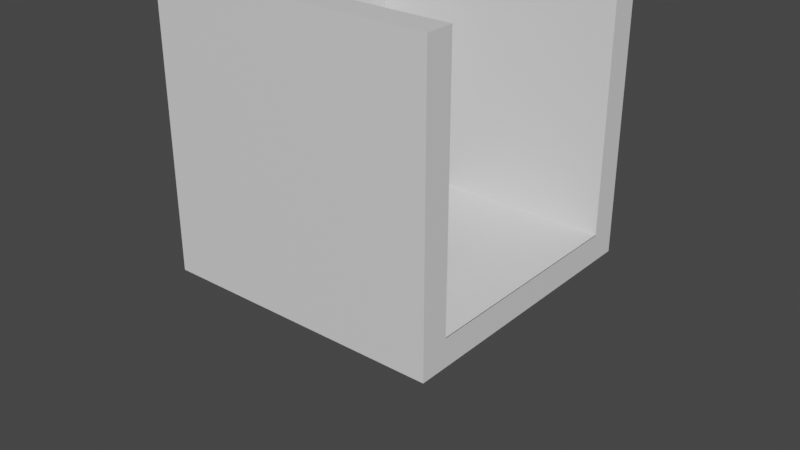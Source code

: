 # Source: lightroom.blend  (saved by Blender 3.5.10; exported with 4.5.12 LTS)
import bpy
from mathutils import Matrix  # noqa: F401  (used for matrix-valued properties, if any)

bpy.ops.wm.read_factory_settings(use_empty=True)
scene = bpy.context.scene
scene.name = 'Scene'

# ---- collections
col_collection = bpy.data.collections.new('Collection'); scene.collection.children.link(col_collection)

# ---- materials (node trees are filled in below, after node groups)
mat_material = bpy.data.materials.new('Material')
mat_material.alpha_threshold = 0.0
mat_material.use_transparent_shadow = False
mat_material.roughness = 0.5
mat_material.line_color = (0.0, 0.0, 0.0, 1.0)
mat_material_001 = bpy.data.materials.new('Material.001')
mat_material_001.use_transparent_shadow = False

# ---- material node trees
mat_material.use_nodes = True; mat_material.node_tree.nodes.clear()
_N = mat_material.node_tree.nodes; _L = mat_material.node_tree.links
n0 = _N.new('ShaderNodeOutputMaterial'); n0.name = 'Material Output'; n0.location = (300, 300)
n1 = _N.new('ShaderNodeBsdfPrincipled'); n1.name = 'Principled BSDF'; n1.location = (10, 300)
n1.distribution = 'GGX'
n1.subsurface_method = 'RANDOM_WALK_SKIN'
n1.inputs[3].default_value = 1.45
n1.inputs[27].default_value = (0.0, 0.0, 0.0, 1.0)
n1.inputs[28].default_value = 1.0
_L.new(n1.outputs[0], n0.inputs[0])
n0.is_active_output = True
mat_material_001.use_nodes = True; mat_material_001.node_tree.nodes.clear()
_N = mat_material_001.node_tree.nodes; _L = mat_material_001.node_tree.links
n0 = _N.new('ShaderNodeBsdfPrincipled'); n0.name = 'Principled BSDF'; n0.location = (10, 300)
n0.distribution = 'GGX'
n0.subsurface_method = 'RANDOM_WALK_SKIN'
n0.inputs[0].default_value = (0.07323, 0.04995, 0.04845, 1.0)
n0.inputs[3].default_value = 1.45
n0.inputs[27].default_value = (0.0, 0.0, 0.0, 1.0)
n0.inputs[28].default_value = 1.0
n1 = _N.new('ShaderNodeOutputMaterial'); n1.name = 'Material Output'; n1.location = (300, 300)
_L.new(n0.outputs[0], n1.inputs[0])
n1.is_active_output = True

# ---- world
world_world = bpy.data.worlds.new('World'); scene.world = world_world
world_world.use_nodes = True; world_world.node_tree.nodes.clear()
_N = world_world.node_tree.nodes; _L = world_world.node_tree.links
n0 = _N.new('ShaderNodeOutputWorld'); n0.name = 'World Output'; n0.location = (300, 300)
n1 = _N.new('ShaderNodeBackground'); n1.name = 'Background'; n1.location = (10, 300)
n1.inputs[0].default_value = (0.05088, 0.05088, 0.05088, 1.0)
_L.new(n1.outputs[0], n0.inputs[0])
n0.is_active_output = True
world_world.color = (0.05088, 0.05088, 0.05088)
world_world.use_sun_shadow = False
world_world.sun_shadow_jitter_overblur = 0.0

# ---- meshes
me_cube = bpy.data.meshes.new('Cube')
me_cube.from_pydata([(1.0, 1.0, 1.0), (0.8033, 0.8033, -1.0), (1.0, -1.0, 1.0), (0.8033, -0.8033, -1.0), (-1.0, 0.8033, 0.8033), (-1.0, 1.0, -1.0), (-1.0, -0.8033, 0.8033), (-1.0, -1.0, -1.0), (1.0, 1.0, -1.0), (-1.0, 0.8033, -1.0), (-1.0, -0.8033, -1.0), (-1.0, -1.0, 1.0), (-1.0, 1.0, 1.0), (1.0, -1.0, -1.0), (-1.0, 0.8033, 0.7977), (-1.0, -0.8033, 0.7977), (0.8033, 0.8033, 0.7977), (-1.0, -0.8033, 2.475), (-1.0, 0.8033, 2.475), (0.8033, -0.8033, 0.7977)], [], [(0, 12, 11, 2), (13, 2, 11, 7), (3, 10, 15, 19), (1, 3, 19, 16), (8, 0, 2, 13), (5, 12, 0, 8), (1, 9, 5, 8), (6, 10, 7, 11), (9, 4, 12, 5), (10, 3, 13, 7), (4, 6, 11, 12), (3, 1, 8, 13), (14, 16, 19, 15), (10, 6, 17, 15), (4, 9, 14, 18), (9, 1, 16, 14)])
_uv = me_cube.uv_layers.new(name='UVMap')
_uv.uv.foreach_set('vector', [0.625, 0.5, 0.875, 0.5, 0.875, 0.75, 0.625, 0.75, 0.375, 0.75, 0.625, 0.75, 0.625, 1.0, 0.375, 1.0, 0.3504, 0.7254, 0.125, 0.7254, 0.125, 0.7254, 0.3504, 0.7254, 0.3504, 0.5246, 0.3504, 0.7254, 0.3504, 0.7254, 0.3504, 0.5246, 0.375, 0.5, 0.625, 0.5, 0.625, 0.75, 0.375, 0.75, 0.375, 0.25, 0.625, 0.25, 0.625, 0.5, 0.375, 0.5, 0.3504, 0.5246, 0.125, 0.5246, 0.125, 0.5, 0.375, 0.5, 0.6004, 0.02459, 0.375, 0.02459, 0.375, 0.0, 0.625, 0.0, 0.375, 0.2254, 0.6004, 0.2254, 0.625, 0.25, 0.375, 0.25, 0.125, 0.7254, 0.3504, 0.7254, 0.375, 0.75, 0.125, 0.75, 0.6004, 0.2254, 0.6004, 0.02459, 0.625, 0.0, 0.625, 0.25, 0.3504, 0.7254, 0.3504, 0.5246, 0.375, 0.5, 0.375, 0.75, 0.125, 0.5246, 0.3504, 0.5246, 0.3504, 0.7254, 0.125, 0.7254, 0.375, 0.02459, 0.6004, 0.02459, 0.6004, 0.02459, 0.375, 0.02459, 0.6004, 0.2254, 0.375, 0.2254, 0.375, 0.2254, 0.6004, 0.2254, 0.125, 0.5246, 0.3504, 0.5246, 0.3504, 0.5246, 0.125, 0.5246])
me_cube.materials.append(mat_material)
me_cube.use_mirror_vertex_groups = False
me_cube.update()
me_suzanne = bpy.data.meshes.new('Suzanne')
me_suzanne.from_pydata([(0.4375, -0.7656, 0.1641), (-0.4375, -0.7656, 0.1641), (0.5, -0.6875, 0.09375), (-0.5, -0.6875, 0.09375), (0.5469, -0.5781, 0.05469), (-0.5469, -0.5781, 0.05469), (0.3516, -0.6172, -0.02344), (-0.3516, -0.6172, -0.02344), (0.3516, -0.7188, 0.03125), (-0.3516, -0.7188, 0.03125), (0.3516, -0.7812, 0.1328), (-0.3516, -0.7812, 0.1328), (0.2734, -0.7969, 0.1641), (-0.2734, -0.7969, 0.1641), (0.2031, -0.7422, 0.09375), (-0.2031, -0.7422, 0.09375), (0.1562, -0.6484, 0.05469), (-0.1562, -0.6484, 0.05469), (0.07812, -0.6562, 0.2422), (-0.07812, -0.6562, 0.2422), (0.1406, -0.7422, 0.2422), (-0.1406, -0.7422, 0.2422), (0.2422, -0.7969, 0.2422), (-0.2422, -0.7969, 0.2422), (0.2734, -0.7969, 0.3281), (-0.2734, -0.7969, 0.3281), (0.2031, -0.7422, 0.3906), (-0.2031, -0.7422, 0.3906), (0.1562, -0.6484, 0.4375), (-0.1562, -0.6484, 0.4375), (0.3516, -0.6172, 0.5156), (-0.3516, -0.6172, 0.5156), (0.3516, -0.7188, 0.4531), (-0.3516, -0.7188, 0.4531), (0.3516, -0.7812, 0.3594), (-0.3516, -0.7812, 0.3594), (0.4375, -0.7656, 0.3281), (-0.4375, -0.7656, 0.3281), (0.5, -0.6875, 0.3906), (-0.5, -0.6875, 0.3906), (0.5469, -0.5781, 0.4375), (-0.5469, -0.5781, 0.4375), (0.625, -0.5625, 0.2422), (-0.625, -0.5625, 0.2422), (0.5625, -0.6719, 0.2422), (-0.5625, -0.6719, 0.2422), (0.4688, -0.7578, 0.2422), (-0.4688, -0.7578, 0.2422), (0.4766, -0.7734, 0.2422), (-0.4766, -0.7734, 0.2422), (0.4453, -0.7812, 0.3359), (-0.4453, -0.7812, 0.3359), (0.3516, -0.8047, 0.375), (-0.3516, -0.8047, 0.375), (0.2656, -0.8203, 0.3359), (-0.2656, -0.8203, 0.3359), (0.2266, -0.8203, 0.2422), (-0.2266, -0.8203, 0.2422), (0.2656, -0.8203, 0.1562), (-0.2656, -0.8203, 0.1562), (0.3516, -0.8281, 0.2422), (-0.3516, -0.8281, 0.2422), (0.3516, -0.8047, 0.1172), (-0.3516, -0.8047, 0.1172), (0.4453, -0.7812, 0.1562), (-0.4453, -0.7812, 0.1562), (0.0, -0.7422, 0.4297), (0.0, -0.8203, 0.3516), (0.0, -0.7344, -0.6797), (0.0, -0.7812, -0.3203), (0.0, -0.7969, -0.1875), (0.0, -0.7188, -0.7734), (0.0, -0.6016, 0.4062), (0.0, -0.5703, 0.5703), (0.0, 0.5469, 0.8984), (0.0, 0.8516, 0.5625), (0.0, 0.8281, 0.07031), (0.0, 0.3516, -0.3828), (0.2031, -0.5625, -0.1875), (-0.2031, -0.5625, -0.1875), (0.3125, -0.5703, -0.4375), (-0.3125, -0.5703, -0.4375), (0.3516, -0.5703, -0.6953), (-0.3516, -0.5703, -0.6953), (0.3672, -0.5312, -0.8906), (-0.3672, -0.5312, -0.8906), (0.3281, -0.5234, -0.9453), (-0.3281, -0.5234, -0.9453), (0.1797, -0.5547, -0.9688), (-0.1797, -0.5547, -0.9688), (0.0, -0.5781, -0.9844), (0.4375, -0.5312, -0.1406), (-0.4375, -0.5312, -0.1406), (0.6328, -0.5391, -0.03906), (-0.6328, -0.5391, -0.03906), (0.8281, -0.4453, 0.1484), (-0.8281, -0.4453, 0.1484), (0.8594, -0.5938, 0.4297), (-0.8594, -0.5938, 0.4297), (0.7109, -0.625, 0.4844), (-0.7109, -0.625, 0.4844), (0.4922, -0.6875, 0.6016), (-0.4922, -0.6875, 0.6016), (0.3203, -0.7344, 0.7578), (-0.3203, -0.7344, 0.7578), (0.1562, -0.7578, 0.7188), (-0.1562, -0.7578, 0.7188), (0.0625, -0.75, 0.4922), (-0.0625, -0.75, 0.4922), (0.1641, -0.7734, 0.4141), (-0.1641, -0.7734, 0.4141), (0.125, -0.7656, 0.3047), (-0.125, -0.7656, 0.3047), (0.2031, -0.7422, 0.09375), (-0.2031, -0.7422, 0.09375), (0.375, -0.7031, 0.01562), (-0.375, -0.7031, 0.01562), (0.4922, -0.6719, 0.0625), (-0.4922, -0.6719, 0.0625), (0.625, -0.6484, 0.1875), (-0.625, -0.6484, 0.1875), (0.6406, -0.6484, 0.2969), (-0.6406, -0.6484, 0.2969), (0.6016, -0.6641, 0.375), (-0.6016, -0.6641, 0.375), (0.4297, -0.7188, 0.4375), (-0.4297, -0.7188, 0.4375), (0.25, -0.7578, 0.4688), (-0.25, -0.7578, 0.4688), (0.0, -0.7344, -0.7656), (0.1094, -0.7344, -0.7188), (-0.1094, -0.7344, -0.7188), (0.1172, -0.7109, -0.8359), (-0.1172, -0.7109, -0.8359), (0.0625, -0.6953, -0.8828), (-0.0625, -0.6953, -0.8828), (0.0, -0.6875, -0.8906), (0.0, -0.75, -0.1953), (0.0, -0.7422, -0.1406), (0.1016, -0.7422, -0.1484), (-0.1016, -0.7422, -0.1484), (0.125, -0.75, -0.2266), (-0.125, -0.75, -0.2266), (0.08594, -0.7422, -0.2891), (-0.08594, -0.7422, -0.2891), (0.3984, -0.6719, -0.04688), (-0.3984, -0.6719, -0.04688), (0.6172, -0.625, 0.05469), (-0.6172, -0.625, 0.05469), (0.7266, -0.6016, 0.2031), (-0.7266, -0.6016, 0.2031), (0.7422, -0.6562, 0.375), (-0.7422, -0.6562, 0.375), (0.6875, -0.7266, 0.4141), (-0.6875, -0.7266, 0.4141), (0.4375, -0.7969, 0.5469), (-0.4375, -0.7969, 0.5469), (0.3125, -0.8359, 0.6406), (-0.3125, -0.8359, 0.6406), (0.2031, -0.8516, 0.6172), (-0.2031, -0.8516, 0.6172), (0.1016, -0.8438, 0.4297), (-0.1016, -0.8438, 0.4297), (0.125, -0.8125, -0.1016), (-0.125, -0.8125, -0.1016), (0.2109, -0.7109, -0.4453), (-0.2109, -0.7109, -0.4453), (0.25, -0.6875, -0.7031), (-0.25, -0.6875, -0.7031), (0.2656, -0.6641, -0.8203), (-0.2656, -0.6641, -0.8203), (0.2344, -0.6328, -0.9141), (-0.2344, -0.6328, -0.9141), (0.1641, -0.6328, -0.9297), (-0.1641, -0.6328, -0.9297), (0.0, -0.6406, -0.9453), (0.0, -0.7266, 0.04688), (0.0, -0.7656, 0.2109), (0.3281, -0.7422, 0.4766), (-0.3281, -0.7422, 0.4766), (0.1641, -0.75, 0.1406), (-0.1641, -0.75, 0.1406), (0.1328, -0.7578, 0.2109), (-0.1328, -0.7578, 0.2109), (0.1172, -0.7344, -0.6875), (-0.1172, -0.7344, -0.6875), (0.07812, -0.75, -0.4453), (-0.07812, -0.75, -0.4453), (0.0, -0.75, -0.4453), (0.0, -0.7422, -0.3281), (0.09375, -0.7812, -0.2734), (-0.09375, -0.7812, -0.2734), (0.1328, -0.7969, -0.2266), (-0.1328, -0.7969, -0.2266), (0.1094, -0.7812, -0.1328), (-0.1094, -0.7812, -0.1328), (0.03906, -0.7812, -0.125), (-0.03906, -0.7812, -0.125), (0.0, -0.8281, -0.2031), (0.04688, -0.8125, -0.1484), (-0.04688, -0.8125, -0.1484), (0.09375, -0.8125, -0.1562), (-0.09375, -0.8125, -0.1562), (0.1094, -0.8281, -0.2266), (-0.1094, -0.8281, -0.2266), (0.07812, -0.8047, -0.25), (-0.07812, -0.8047, -0.25), (0.0, -0.8047, -0.2891), (0.2578, -0.5547, -0.3125), (-0.2578, -0.5547, -0.3125), (0.1641, -0.7109, -0.2422), (-0.1641, -0.7109, -0.2422), (0.1797, -0.7109, -0.3125), (-0.1797, -0.7109, -0.3125), (0.2344, -0.5547, -0.25), (-0.2344, -0.5547, -0.25), (0.0, -0.6875, -0.875), (0.04688, -0.6875, -0.8672), (-0.04688, -0.6875, -0.8672), (0.09375, -0.7109, -0.8203), (-0.09375, -0.7109, -0.8203), (0.09375, -0.7266, -0.7422), (-0.09375, -0.7266, -0.7422), (0.0, -0.6562, -0.7812), (0.09375, -0.6641, -0.75), (-0.09375, -0.6641, -0.75), (0.09375, -0.6406, -0.8125), (-0.09375, -0.6406, -0.8125), (0.04688, -0.6328, -0.8516), (-0.04688, -0.6328, -0.8516), (0.0, -0.6328, -0.8594), (0.1719, -0.7812, 0.2188), (-0.1719, -0.7812, 0.2188), (0.1875, -0.7734, 0.1562), (-0.1875, -0.7734, 0.1562), (0.3359, -0.7578, 0.4297), (-0.3359, -0.7578, 0.4297), (0.2734, -0.7734, 0.4219), (-0.2734, -0.7734, 0.4219), (0.4219, -0.7734, 0.3984), (-0.4219, -0.7734, 0.3984), (0.5625, -0.6953, 0.3516), (-0.5625, -0.6953, 0.3516), (0.5859, -0.6875, 0.2891), (-0.5859, -0.6875, 0.2891), (0.5781, -0.6797, 0.1953), (-0.5781, -0.6797, 0.1953), (0.4766, -0.7188, 0.1016), (-0.4766, -0.7188, 0.1016), (0.375, -0.7422, 0.0625), (-0.375, -0.7422, 0.0625), (0.2266, -0.7812, 0.1094), (-0.2266, -0.7812, 0.1094), (0.1797, -0.7812, 0.2969), (-0.1797, -0.7812, 0.2969), (0.2109, -0.7812, 0.375), (-0.2109, -0.7812, 0.375), (0.2344, -0.7578, 0.3594), (-0.2344, -0.7578, 0.3594), (0.1953, -0.7578, 0.2969), (-0.1953, -0.7578, 0.2969), (0.2422, -0.7578, 0.125), (-0.2422, -0.7578, 0.125), (0.375, -0.7266, 0.08594), (-0.375, -0.7266, 0.08594), (0.4609, -0.7031, 0.1172), (-0.4609, -0.7031, 0.1172), (0.5469, -0.6719, 0.2109), (-0.5469, -0.6719, 0.2109), (0.5547, -0.6719, 0.2812), (-0.5547, -0.6719, 0.2812), (0.5312, -0.6797, 0.3359), (-0.5312, -0.6797, 0.3359), (0.4141, -0.75, 0.3906), (-0.4141, -0.75, 0.3906), (0.2812, -0.7656, 0.3984), (-0.2812, -0.7656, 0.3984), (0.3359, -0.75, 0.4062), (-0.3359, -0.75, 0.4062), (0.2031, -0.75, 0.1719), (-0.2031, -0.75, 0.1719), (0.1953, -0.75, 0.2266), (-0.1953, -0.75, 0.2266), (0.1094, -0.6094, 0.4609), (-0.1094, -0.6094, 0.4609), (0.1953, -0.6172, 0.6641), (-0.1953, -0.6172, 0.6641), (0.3359, -0.5938, 0.6875), (-0.3359, -0.5938, 0.6875), (0.4844, -0.5547, 0.5547), (-0.4844, -0.5547, 0.5547), (0.6797, -0.4922, 0.4531), (-0.6797, -0.4922, 0.4531), (0.7969, -0.4609, 0.4062), (-0.7969, -0.4609, 0.4062), (0.7734, -0.375, 0.1641), (-0.7734, -0.375, 0.1641), (0.6016, -0.4141, 0.0), (-0.6016, -0.4141, 0.0), (0.4375, -0.4688, -0.09375), (-0.4375, -0.4688, -0.09375), (0.0, -0.2891, 0.8984), (0.0, 0.07812, 0.9844), (0.0, 0.6719, -0.1953), (0.0, -0.1875, -0.4609), (0.0, -0.4609, -0.9766), (0.0, -0.3438, -0.8047), (0.0, -0.3203, -0.5703), (0.0, -0.2812, -0.4844), (0.8516, -0.05469, 0.2344), (-0.8516, -0.05469, 0.2344), (0.8594, 0.04688, 0.3203), (-0.8594, 0.04688, 0.3203), (0.7734, 0.4375, 0.2656), (-0.7734, 0.4375, 0.2656), (0.4609, 0.7031, 0.4375), (-0.4609, 0.7031, 0.4375), (0.7344, -0.07031, -0.04688), (-0.7344, -0.07031, -0.04688), (0.5938, 0.1641, -0.125), (-0.5938, 0.1641, -0.125), (0.6406, 0.4297, -0.007812), (-0.6406, 0.4297, -0.007812), (0.3359, 0.6641, 0.05469), (-0.3359, 0.6641, 0.05469), (0.2344, -0.4062, -0.3516), (-0.2344, -0.4062, -0.3516), (0.1797, -0.2578, -0.4141), (-0.1797, -0.2578, -0.4141), (0.2891, -0.3828, -0.7109), (-0.2891, -0.3828, -0.7109), (0.25, -0.3906, -0.5), (-0.25, -0.3906, -0.5), (0.3281, -0.3984, -0.9141), (-0.3281, -0.3984, -0.9141), (0.1406, -0.3672, -0.7578), (-0.1406, -0.3672, -0.7578), (0.125, -0.3594, -0.5391), (-0.125, -0.3594, -0.5391), (0.1641, -0.4375, -0.9453), (-0.1641, -0.4375, -0.9453), (0.2188, -0.4297, -0.2812), (-0.2188, -0.4297, -0.2812), (0.2109, -0.4688, -0.2266), (-0.2109, -0.4688, -0.2266), (0.2031, -0.5, -0.1719), (-0.2031, -0.5, -0.1719), (0.2109, -0.1641, -0.3906), (-0.2109, -0.1641, -0.3906), (0.2969, 0.2656, -0.3125), (-0.2969, 0.2656, -0.3125), (0.3438, 0.5391, -0.1484), (-0.3438, 0.5391, -0.1484), (0.4531, 0.3828, 0.8672), (-0.4531, 0.3828, 0.8672), (0.4531, 0.07031, 0.9297), (-0.4531, 0.07031, 0.9297), (0.4531, -0.2344, 0.8516), (-0.4531, -0.2344, 0.8516), (0.4609, -0.4297, 0.5234), (-0.4609, -0.4297, 0.5234), (0.7266, -0.3359, 0.4062), (-0.7266, -0.3359, 0.4062), (0.6328, -0.2812, 0.4531), (-0.6328, -0.2812, 0.4531), (0.6406, -0.05469, 0.7031), (-0.6406, -0.05469, 0.7031), (0.7969, -0.125, 0.5625), (-0.7969, -0.125, 0.5625), (0.7969, 0.1172, 0.6172), (-0.7969, 0.1172, 0.6172), (0.6406, 0.1953, 0.75), (-0.6406, 0.1953, 0.75), (0.6406, 0.4453, 0.6797), (-0.6406, 0.4453, 0.6797), (0.7969, 0.3594, 0.5391), (-0.7969, 0.3594, 0.5391), (0.6172, 0.5859, 0.3281), (-0.6172, 0.5859, 0.3281), (0.4844, 0.5469, 0.02344), (-0.4844, 0.5469, 0.02344), (0.8203, 0.2031, 0.3281), (-0.8203, 0.2031, 0.3281), (0.4062, -0.1484, -0.1719), (-0.4062, -0.1484, -0.1719), (0.4297, 0.2109, -0.1953), (-0.4297, 0.2109, -0.1953), (0.8906, 0.2344, 0.4062), (-0.8906, 0.2344, 0.4062), (0.7734, 0.125, -0.1406), (-0.7734, 0.125, -0.1406), (1.039, 0.3281, -0.1016), (-1.039, 0.3281, -0.1016), (1.281, 0.4297, 0.05469), (-1.281, 0.4297, 0.05469), (1.352, 0.4219, 0.3203), (-1.352, 0.4219, 0.3203), (1.234, 0.4219, 0.5078), (-1.234, 0.4219, 0.5078), (1.023, 0.3125, 0.4766), (-1.023, 0.3125, 0.4766), (1.016, 0.2891, 0.4141), (-1.016, 0.2891, 0.4141), (1.188, 0.3906, 0.4375), (-1.188, 0.3906, 0.4375), (1.266, 0.4062, 0.2891), (-1.266, 0.4062, 0.2891), (1.211, 0.4062, 0.07812), (-1.211, 0.4062, 0.07812), (1.031, 0.3047, -0.03906), (-1.031, 0.3047, -0.03906), (0.8281, 0.1328, -0.07031), (-0.8281, 0.1328, -0.07031), (0.9219, 0.2188, 0.3594), (-0.9219, 0.2188, 0.3594), (0.9453, 0.2891, 0.3047), (-0.9453, 0.2891, 0.3047), (0.8828, 0.2109, -0.02344), (-0.8828, 0.2109, -0.02344), (1.039, 0.3672, 0.0), (-1.039, 0.3672, 0.0), (1.188, 0.4453, 0.09375), (-1.188, 0.4453, 0.09375), (1.234, 0.4453, 0.25), (-1.234, 0.4453, 0.25), (1.172, 0.4375, 0.3594), (-1.172, 0.4375, 0.3594), (1.023, 0.3594, 0.3438), (-1.023, 0.3594, 0.3438), (0.8438, 0.2109, 0.2891), (-0.8438, 0.2109, 0.2891), (0.8359, 0.2734, 0.1719), (-0.8359, 0.2734, 0.1719), (0.7578, 0.2734, 0.09375), (-0.7578, 0.2734, 0.09375), (0.8203, 0.2734, 0.08594), (-0.8203, 0.2734, 0.08594), (0.8438, 0.2734, 0.01562), (-0.8438, 0.2734, 0.01562), (0.8125, 0.2734, -0.01562), (-0.8125, 0.2734, -0.01562), (0.7266, 0.07031, 0.0), (-0.7266, 0.07031, 0.0), (0.7188, 0.1719, -0.02344), (-0.7188, 0.1719, -0.02344), (0.7188, 0.1875, 0.03906), (-0.7188, 0.1875, 0.03906), (0.7969, 0.2109, 0.2031), (-0.7969, 0.2109, 0.2031), (0.8906, 0.2656, 0.2422), (-0.8906, 0.2656, 0.2422), (0.8906, 0.3203, 0.2344), (-0.8906, 0.3203, 0.2344), (0.8125, 0.3203, -0.01562), (-0.8125, 0.3203, -0.01562), (0.8516, 0.3203, 0.01562), (-0.8516, 0.3203, 0.01562), (0.8281, 0.3203, 0.07812), (-0.8281, 0.3203, 0.07812), (0.7656, 0.3203, 0.09375), (-0.7656, 0.3203, 0.09375), (0.8438, 0.3203, 0.1719), (-0.8438, 0.3203, 0.1719), (1.039, 0.4141, 0.3281), (-1.039, 0.4141, 0.3281), (1.188, 0.4844, 0.3438), (-1.188, 0.4844, 0.3438), (1.258, 0.4922, 0.2422), (-1.258, 0.4922, 0.2422), (1.211, 0.4844, 0.08594), (-1.211, 0.4844, 0.08594), (1.047, 0.4219, 0.0), (-1.047, 0.4219, 0.0), (0.8828, 0.2656, -0.01562), (-0.8828, 0.2656, -0.01562), (0.9531, 0.3438, 0.2891), (-0.9531, 0.3438, 0.2891), (0.8906, 0.3281, 0.1094), (-0.8906, 0.3281, 0.1094), (0.9375, 0.3359, 0.0625), (-0.9375, 0.3359, 0.0625), (1.0, 0.3672, 0.125), (-1.0, 0.3672, 0.125), (0.9609, 0.3516, 0.1719), (-0.9609, 0.3516, 0.1719), (1.016, 0.375, 0.2344), (-1.016, 0.375, 0.2344), (1.055, 0.3828, 0.1875), (-1.055, 0.3828, 0.1875), (1.109, 0.3906, 0.2109), (-1.109, 0.3906, 0.2109), (1.086, 0.3906, 0.2734), (-1.086, 0.3906, 0.2734), (1.023, 0.4844, 0.4375), (-1.023, 0.4844, 0.4375), (1.25, 0.5469, 0.4688), (-1.25, 0.5469, 0.4688), (1.367, 0.5, 0.2969), (-1.367, 0.5, 0.2969), (1.312, 0.5312, 0.05469), (-1.312, 0.5312, 0.05469), (1.039, 0.4922, -0.08594), (-1.039, 0.4922, -0.08594), (0.7891, 0.3281, -0.125), (-0.7891, 0.3281, -0.125), (0.8594, 0.3828, 0.3828), (-0.8594, 0.3828, 0.3828)], [], [(46, 0, 2, 44), (3, 1, 47, 45), (44, 2, 4, 42), (5, 3, 45, 43), (2, 8, 6, 4), (7, 9, 3, 5), (0, 10, 8, 2), (9, 11, 1, 3), (10, 12, 14, 8), (15, 13, 11, 9), (8, 14, 16, 6), (17, 15, 9, 7), (14, 20, 18, 16), (19, 21, 15, 17), (12, 22, 20, 14), (21, 23, 13, 15), (22, 24, 26, 20), (27, 25, 23, 21), (20, 26, 28, 18), (29, 27, 21, 19), (26, 32, 30, 28), (31, 33, 27, 29), (24, 34, 32, 26), (33, 35, 25, 27), (34, 36, 38, 32), (39, 37, 35, 33), (32, 38, 40, 30), (41, 39, 33, 31), (38, 44, 42, 40), (43, 45, 39, 41), (36, 46, 44, 38), (45, 47, 37, 39), (46, 36, 50, 48), (51, 37, 47, 49), (36, 34, 52, 50), (53, 35, 37, 51), (34, 24, 54, 52), (55, 25, 35, 53), (24, 22, 56, 54), (57, 23, 25, 55), (22, 12, 58, 56), (59, 13, 23, 57), (12, 10, 62, 58), (63, 11, 13, 59), (10, 0, 64, 62), (65, 1, 11, 63), (0, 46, 48, 64), (49, 47, 1, 65), (60, 64, 48), (49, 65, 61), (62, 64, 60), (61, 65, 63), (60, 58, 62), (63, 59, 61), (60, 56, 58), (59, 57, 61), (60, 54, 56), (57, 55, 61), (60, 52, 54), (55, 53, 61), (60, 50, 52), (53, 51, 61), (60, 48, 50), (51, 49, 61), (88, 173, 175, 90), (175, 174, 89, 90), (86, 171, 173, 88), (174, 172, 87, 89), (84, 169, 171, 86), (172, 170, 85, 87), (82, 167, 169, 84), (170, 168, 83, 85), (80, 165, 167, 82), (168, 166, 81, 83), (78, 91, 145, 163), (146, 92, 79, 164), (91, 93, 147, 145), (148, 94, 92, 146), (93, 95, 149, 147), (150, 96, 94, 148), (95, 97, 151, 149), (152, 98, 96, 150), (97, 99, 153, 151), (154, 100, 98, 152), (99, 101, 155, 153), (156, 102, 100, 154), (101, 103, 157, 155), (158, 104, 102, 156), (103, 105, 159, 157), (160, 106, 104, 158), (105, 107, 161, 159), (162, 108, 106, 160), (107, 66, 67, 161), (67, 66, 108, 162), (109, 127, 159, 161), (160, 128, 110, 162), (127, 178, 157, 159), (158, 179, 128, 160), (125, 155, 157, 178), (158, 156, 126, 179), (123, 153, 155, 125), (156, 154, 124, 126), (121, 151, 153, 123), (154, 152, 122, 124), (119, 149, 151, 121), (152, 150, 120, 122), (117, 147, 149, 119), (150, 148, 118, 120), (115, 145, 147, 117), (148, 146, 116, 118), (113, 163, 145, 115), (146, 164, 114, 116), (113, 180, 176, 163), (176, 181, 114, 164), (109, 161, 67, 111), (67, 162, 110, 112), (111, 67, 177, 182), (177, 67, 112, 183), (176, 180, 182, 177), (183, 181, 176, 177), (134, 136, 175, 173), (175, 136, 135, 174), (132, 134, 173, 171), (174, 135, 133, 172), (130, 132, 171, 169), (172, 133, 131, 170), (165, 186, 184, 167), (185, 187, 166, 168), (130, 169, 167, 184), (168, 170, 131, 185), (143, 189, 188, 186), (188, 189, 144, 187), (184, 186, 188, 68), (188, 187, 185, 68), (129, 130, 184, 68), (185, 131, 129, 68), (141, 192, 190, 143), (191, 193, 142, 144), (139, 194, 192, 141), (193, 195, 140, 142), (138, 196, 194, 139), (195, 197, 138, 140), (137, 70, 196, 138), (197, 70, 137, 138), (189, 143, 190, 69), (191, 144, 189, 69), (69, 190, 205, 207), (206, 191, 69, 207), (70, 198, 199, 196), (200, 198, 70, 197), (196, 199, 201, 194), (202, 200, 197, 195), (194, 201, 203, 192), (204, 202, 195, 193), (192, 203, 205, 190), (206, 204, 193, 191), (198, 203, 201, 199), (202, 204, 198, 200), (198, 207, 205, 203), (206, 207, 198, 204), (138, 139, 163, 176), (164, 140, 138, 176), (139, 141, 210, 163), (211, 142, 140, 164), (141, 143, 212, 210), (213, 144, 142, 211), (143, 186, 165, 212), (166, 187, 144, 213), (80, 208, 212, 165), (213, 209, 81, 166), (208, 214, 210, 212), (211, 215, 209, 213), (78, 163, 210, 214), (211, 164, 79, 215), (130, 129, 71, 221), (71, 129, 131, 222), (132, 130, 221, 219), (222, 131, 133, 220), (134, 132, 219, 217), (220, 133, 135, 218), (136, 134, 217, 216), (218, 135, 136, 216), (216, 217, 228, 230), (229, 218, 216, 230), (217, 219, 226, 228), (227, 220, 218, 229), (219, 221, 224, 226), (225, 222, 220, 227), (221, 71, 223, 224), (223, 71, 222, 225), (223, 230, 228, 224), (229, 230, 223, 225), (224, 228, 226), (227, 229, 225), (182, 180, 233, 231), (234, 181, 183, 232), (111, 182, 231, 253), (232, 183, 112, 254), (109, 111, 253, 255), (254, 112, 110, 256), (180, 113, 251, 233), (252, 114, 181, 234), (113, 115, 249, 251), (250, 116, 114, 252), (115, 117, 247, 249), (248, 118, 116, 250), (117, 119, 245, 247), (246, 120, 118, 248), (119, 121, 243, 245), (244, 122, 120, 246), (121, 123, 241, 243), (242, 124, 122, 244), (123, 125, 239, 241), (240, 126, 124, 242), (125, 178, 235, 239), (236, 179, 126, 240), (178, 127, 237, 235), (238, 128, 179, 236), (127, 109, 255, 237), (256, 110, 128, 238), (237, 255, 257, 275), (258, 256, 238, 276), (235, 237, 275, 277), (276, 238, 236, 278), (239, 235, 277, 273), (278, 236, 240, 274), (241, 239, 273, 271), (274, 240, 242, 272), (243, 241, 271, 269), (272, 242, 244, 270), (245, 243, 269, 267), (270, 244, 246, 268), (247, 245, 267, 265), (268, 246, 248, 266), (249, 247, 265, 263), (266, 248, 250, 264), (251, 249, 263, 261), (264, 250, 252, 262), (233, 251, 261, 279), (262, 252, 234, 280), (255, 253, 259, 257), (260, 254, 256, 258), (253, 231, 281, 259), (282, 232, 254, 260), (231, 233, 279, 281), (280, 234, 232, 282), (66, 107, 283, 72), (284, 108, 66, 72), (107, 105, 285, 283), (286, 106, 108, 284), (105, 103, 287, 285), (288, 104, 106, 286), (103, 101, 289, 287), (290, 102, 104, 288), (101, 99, 291, 289), (292, 100, 102, 290), (99, 97, 293, 291), (294, 98, 100, 292), (97, 95, 295, 293), (296, 96, 98, 294), (95, 93, 297, 295), (298, 94, 96, 296), (93, 91, 299, 297), (300, 92, 94, 298), (307, 308, 327, 337), (328, 308, 307, 338), (306, 307, 337, 335), (338, 307, 306, 336), (305, 306, 335, 339), (336, 306, 305, 340), (88, 90, 305, 339), (305, 90, 89, 340), (86, 88, 339, 333), (340, 89, 87, 334), (84, 86, 333, 329), (334, 87, 85, 330), (82, 84, 329, 331), (330, 85, 83, 332), (329, 335, 337, 331), (338, 336, 330, 332), (329, 333, 339, 335), (340, 334, 330, 336), (325, 331, 337, 327), (338, 332, 326, 328), (80, 82, 331, 325), (332, 83, 81, 326), (208, 341, 343, 214), (344, 342, 209, 215), (80, 325, 341, 208), (342, 326, 81, 209), (78, 214, 343, 345), (344, 215, 79, 346), (78, 345, 299, 91), (300, 346, 79, 92), (76, 323, 351, 303), (352, 324, 76, 303), (303, 351, 349, 77), (350, 352, 303, 77), (77, 349, 347, 304), (348, 350, 77, 304), (304, 347, 327, 308), (328, 348, 304, 308), (325, 327, 347, 341), (348, 328, 326, 342), (295, 297, 317, 309), (318, 298, 296, 310), (75, 315, 323, 76), (324, 316, 75, 76), (301, 357, 355, 302), (356, 358, 301, 302), (302, 355, 353, 74), (354, 356, 302, 74), (74, 353, 315, 75), (316, 354, 74, 75), (291, 293, 361, 363), (362, 294, 292, 364), (363, 361, 367, 365), (368, 362, 364, 366), (365, 367, 369, 371), (370, 368, 366, 372), (371, 369, 375, 373), (376, 370, 372, 374), (313, 377, 373, 375), (374, 378, 314, 376), (315, 353, 373, 377), (374, 354, 316, 378), (353, 355, 371, 373), (372, 356, 354, 374), (355, 357, 365, 371), (366, 358, 356, 372), (357, 359, 363, 365), (364, 360, 358, 366), (289, 291, 363, 359), (364, 292, 290, 360), (73, 359, 357, 301), (358, 360, 73, 301), (283, 285, 287, 289), (288, 286, 284, 290), (283, 289, 359, 73), (360, 290, 284, 73), (72, 283, 73), (73, 284, 72), (293, 295, 309, 361), (310, 296, 294, 362), (309, 311, 367, 361), (368, 312, 310, 362), (311, 381, 369, 367), (370, 382, 312, 368), (313, 375, 369, 381), (370, 376, 314, 382), (347, 349, 385, 383), (386, 350, 348, 384), (317, 383, 385, 319), (386, 384, 318, 320), (297, 299, 383, 317), (384, 300, 298, 318), (299, 343, 341, 383), (342, 344, 300, 384), (341, 347, 383), (384, 348, 342), (299, 345, 343), (344, 346, 300), (313, 321, 379, 377), (380, 322, 314, 378), (315, 377, 379, 323), (380, 378, 316, 324), (319, 385, 379, 321), (380, 386, 320, 322), (349, 351, 379, 385), (380, 352, 350, 386), (323, 379, 351), (352, 380, 324), (399, 387, 413, 401), (414, 388, 400, 402), (399, 401, 403, 397), (404, 402, 400, 398), (397, 403, 405, 395), (406, 404, 398, 396), (395, 405, 407, 393), (408, 406, 396, 394), (393, 407, 409, 391), (410, 408, 394, 392), (391, 409, 411, 389), (412, 410, 392, 390), (409, 419, 417, 411), (418, 420, 410, 412), (407, 421, 419, 409), (420, 422, 408, 410), (405, 423, 421, 407), (422, 424, 406, 408), (403, 425, 423, 405), (424, 426, 404, 406), (401, 427, 425, 403), (426, 428, 402, 404), (401, 413, 415, 427), (416, 414, 402, 428), (317, 319, 443, 441), (444, 320, 318, 442), (319, 389, 411, 443), (412, 390, 320, 444), (309, 317, 441, 311), (442, 318, 310, 312), (381, 429, 413, 387), (414, 430, 382, 388), (411, 417, 439, 443), (440, 418, 412, 444), (437, 445, 443, 439), (444, 446, 438, 440), (433, 445, 437, 435), (438, 446, 434, 436), (431, 447, 445, 433), (446, 448, 432, 434), (429, 447, 431, 449), (432, 448, 430, 450), (413, 429, 449, 415), (450, 430, 414, 416), (311, 447, 429, 381), (430, 448, 312, 382), (311, 441, 445, 447), (446, 442, 312, 448), (441, 443, 445), (446, 444, 442), (415, 449, 451, 475), (452, 450, 416, 476), (449, 431, 461, 451), (462, 432, 450, 452), (431, 433, 459, 461), (460, 434, 432, 462), (433, 435, 457, 459), (458, 436, 434, 460), (435, 437, 455, 457), (456, 438, 436, 458), (437, 439, 453, 455), (454, 440, 438, 456), (439, 417, 473, 453), (474, 418, 440, 454), (427, 415, 475, 463), (476, 416, 428, 464), (425, 427, 463, 465), (464, 428, 426, 466), (423, 425, 465, 467), (466, 426, 424, 468), (421, 423, 467, 469), (468, 424, 422, 470), (419, 421, 469, 471), (470, 422, 420, 472), (417, 419, 471, 473), (472, 420, 418, 474), (457, 455, 479, 477), (480, 456, 458, 478), (477, 479, 481, 483), (482, 480, 478, 484), (483, 481, 487, 485), (488, 482, 484, 486), (485, 487, 489, 491), (490, 488, 486, 492), (463, 475, 485, 491), (486, 476, 464, 492), (451, 483, 485, 475), (486, 484, 452, 476), (451, 461, 477, 483), (478, 462, 452, 484), (457, 477, 461, 459), (462, 478, 458, 460), (453, 473, 479, 455), (480, 474, 454, 456), (471, 481, 479, 473), (480, 482, 472, 474), (469, 487, 481, 471), (482, 488, 470, 472), (467, 489, 487, 469), (488, 490, 468, 470), (465, 491, 489, 467), (490, 492, 466, 468), (463, 491, 465), (466, 492, 464), (391, 389, 503, 501), (504, 390, 392, 502), (393, 391, 501, 499), (502, 392, 394, 500), (395, 393, 499, 497), (500, 394, 396, 498), (397, 395, 497, 495), (498, 396, 398, 496), (399, 397, 495, 493), (496, 398, 400, 494), (387, 399, 493, 505), (494, 400, 388, 506), (493, 501, 503, 505), (504, 502, 494, 506), (493, 495, 499, 501), (500, 496, 494, 502), (495, 497, 499), (500, 498, 496), (313, 381, 387, 505), (388, 382, 314, 506), (313, 505, 503, 321), (504, 506, 314, 322), (319, 321, 503, 389), (504, 322, 320, 390)])
me_suzanne.polygons.foreach_set('use_smooth', [True] * 500)
_uv = me_suzanne.uv_layers.new(name='UVMap')
_uv.uv.foreach_set('vector', [0.891, 0.5901, 0.8706, 0.5896, 0.8601, 0.5601, 0.9046, 0.5594, 0.8562, 0.8505, 0.8681, 0.8215, 0.8884, 0.822, 0.9006, 0.8532, 0.9046, 0.5594, 0.8601, 0.5601, 0.853, 0.5216, 0.9202, 0.5245, 0.8475, 0.8887, 0.8562, 0.8505, 0.9006, 0.8532, 0.9147, 0.8887, 0.8601, 0.5601, 0.8289, 0.5908, 0.7985, 0.5695, 0.853, 0.5216, 0.7951, 0.8384, 0.8264, 0.8185, 0.8562, 0.8505, 0.8475, 0.8887, 0.8706, 0.5896, 0.8544, 0.6048, 0.8289, 0.5908, 0.8601, 0.5601, 0.8264, 0.8185, 0.8525, 0.8057, 0.8681, 0.8215, 0.8562, 0.8505, 0.8544, 0.6048, 0.8541, 0.6255, 0.8282, 0.6334, 0.8289, 0.5908, 0.8276, 0.776, 0.8532, 0.785, 0.8525, 0.8057, 0.8264, 0.8185, 0.8289, 0.5908, 0.8282, 0.6334, 0.791, 0.6454, 0.7985, 0.5695, 0.791, 0.7622, 0.8276, 0.776, 0.8264, 0.8185, 0.7951, 0.8384, 0.8282, 0.6334, 0.8552, 0.6685, 0.8424, 0.7025, 0.791, 0.6454, 0.8448, 0.7075, 0.8561, 0.742, 0.8276, 0.776, 0.791, 0.7622, 0.8541, 0.6255, 0.8675, 0.6423, 0.8552, 0.6685, 0.8282, 0.6334, 0.8561, 0.742, 0.8673, 0.7688, 0.8532, 0.785, 0.8276, 0.776, 0.8675, 0.6423, 0.8905, 0.6419, 0.9004, 0.667, 0.8552, 0.6685, 0.9012, 0.7456, 0.8902, 0.7702, 0.8673, 0.7688, 0.8561, 0.742, 0.8552, 0.6685, 0.9004, 0.667, 0.9189, 0.6997, 0.8424, 0.7025, 0.9212, 0.7137, 0.9012, 0.7456, 0.8561, 0.742, 0.8448, 0.7075, 0.9004, 0.667, 0.9319, 0.6368, 0.9684, 0.6453, 0.9189, 0.6997, 0.9682, 0.7702, 0.9314, 0.7771, 0.9012, 0.7456, 0.9212, 0.7137, 0.8905, 0.6419, 0.9059, 0.6279, 0.9319, 0.6368, 0.9004, 0.667, 0.9314, 0.7771, 0.905, 0.7849, 0.8902, 0.7702, 0.9012, 0.7456, 0.9059, 0.6279, 0.9062, 0.6057, 0.9337, 0.593, 0.9319, 0.6368, 0.9312, 0.8209, 0.9044, 0.807, 0.905, 0.7849, 0.9314, 0.7771, 0.9319, 0.6368, 0.9337, 0.593, 0.9684, 0.5738, 0.9684, 0.6453, 0.965, 0.8417, 0.9312, 0.8209, 0.9314, 0.7771, 0.9682, 0.7702, 0.9337, 0.593, 0.9046, 0.5594, 0.9202, 0.5245, 0.9684, 0.5738, 0.9147, 0.8887, 0.9006, 0.8532, 0.9312, 0.8209, 0.965, 0.8417, 0.9062, 0.6057, 0.891, 0.5901, 0.9046, 0.5594, 0.9337, 0.593, 0.9006, 0.8532, 0.8884, 0.822, 0.9044, 0.807, 0.9312, 0.8209, 0.891, 0.5901, 0.9062, 0.6057, 0.9024, 0.6079, 0.8896, 0.5933, 0.9006, 0.8047, 0.9044, 0.807, 0.8884, 0.822, 0.8872, 0.8187, 0.9062, 0.6057, 0.9059, 0.6279, 0.8998, 0.6263, 0.9024, 0.6079, 0.8988, 0.7862, 0.905, 0.7849, 0.9044, 0.807, 0.9006, 0.8047, 0.9059, 0.6279, 0.8905, 0.6419, 0.8878, 0.6365, 0.8998, 0.6263, 0.8874, 0.7754, 0.8902, 0.7702, 0.905, 0.7849, 0.8988, 0.7862, 0.8905, 0.6419, 0.8675, 0.6423, 0.8709, 0.6352, 0.8878, 0.6365, 0.8704, 0.776, 0.8673, 0.7688, 0.8902, 0.7702, 0.8874, 0.7754, 0.8675, 0.6423, 0.8541, 0.6255, 0.8599, 0.6239, 0.8709, 0.6352, 0.8589, 0.7868, 0.8532, 0.785, 0.8673, 0.7688, 0.8704, 0.776, 0.8541, 0.6255, 0.8544, 0.6048, 0.8597, 0.6082, 0.8599, 0.6239, 0.8579, 0.8025, 0.8525, 0.8057, 0.8532, 0.785, 0.8589, 0.7868, 0.8544, 0.6048, 0.8706, 0.5896, 0.8717, 0.594, 0.8597, 0.6082, 0.8693, 0.8172, 0.8681, 0.8215, 0.8525, 0.8057, 0.8579, 0.8025, 0.8706, 0.5896, 0.891, 0.5901, 0.8896, 0.5933, 0.8717, 0.594, 0.8872, 0.8187, 0.8884, 0.822, 0.8681, 0.8215, 0.8693, 0.8172, 0.8794, 0.6165, 0.8717, 0.594, 0.8896, 0.5933, 0.8872, 0.8187, 0.8693, 0.8172, 0.878, 0.7951, 0.8597, 0.6082, 0.8717, 0.594, 0.8794, 0.6165, 0.878, 0.7951, 0.8693, 0.8172, 0.8579, 0.8025, 0.8794, 0.6165, 0.8599, 0.6239, 0.8597, 0.6082, 0.8579, 0.8025, 0.8589, 0.7868, 0.878, 0.7951, 0.8794, 0.6165, 0.8709, 0.6352, 0.8599, 0.6239, 0.8589, 0.7868, 0.8704, 0.776, 0.878, 0.7951, 0.8794, 0.6165, 0.8878, 0.6365, 0.8709, 0.6352, 0.8704, 0.776, 0.8874, 0.7754, 0.878, 0.7951, 0.8794, 0.6165, 0.8998, 0.6263, 0.8878, 0.6365, 0.8874, 0.7754, 0.8988, 0.7862, 0.878, 0.7951, 0.8794, 0.6165, 0.9024, 0.6079, 0.8998, 0.6263, 0.8988, 0.7862, 0.9006, 0.8047, 0.878, 0.7951, 0.8794, 0.6165, 0.8896, 0.5933, 0.9024, 0.6079, 0.9006, 0.8047, 0.8872, 0.8187, 0.878, 0.7951, 0.5403, 0.05381, 0.5364, 0.06207, 0.5189, 0.05968, 0.5189, 0.05029, 0.5189, 0.05968, 0.5015, 0.06204, 0.4976, 0.05377, 0.5189, 0.05029, 0.5519, 0.05834, 0.5428, 0.06409, 0.5364, 0.06207, 0.5403, 0.05381, 0.5015, 0.06204, 0.4951, 0.06405, 0.486, 0.05827, 0.4976, 0.05377, 0.5551, 0.0619, 0.5463, 0.07267, 0.5428, 0.06409, 0.5519, 0.05834, 0.4951, 0.06405, 0.4916, 0.07262, 0.4828, 0.06183, 0.486, 0.05827, 0.5638, 0.07659, 0.5483, 0.08489, 0.5463, 0.07267, 0.5551, 0.0619, 0.4916, 0.07262, 0.4895, 0.08486, 0.474, 0.07651, 0.4828, 0.06183, 0.5831, 0.1085, 0.5556, 0.1217, 0.5483, 0.08489, 0.5638, 0.07659, 0.4895, 0.08486, 0.4822, 0.1218, 0.4545, 0.1085, 0.474, 0.07651, 0.6055, 0.1651, 0.6474, 0.2005, 0.6215, 0.2278, 0.5531, 0.2096, 0.4165, 0.2295, 0.3897, 0.2019, 0.432, 0.1656, 0.4853, 0.2101, 0.6474, 0.2005, 0.6764, 0.2332, 0.6648, 0.2532, 0.6215, 0.2278, 0.3727, 0.2564, 0.3603, 0.2359, 0.3897, 0.2019, 0.4165, 0.2295, 0.6764, 0.2332, 0.7153, 0.2654, 0.6839, 0.28, 0.6648, 0.2532, 0.3537, 0.2846, 0.3205, 0.2703, 0.3603, 0.2359, 0.3727, 0.2564, 0.7153, 0.2654, 0.7073, 0.3101, 0.6875, 0.3115, 0.6839, 0.28, 0.3512, 0.3174, 0.3307, 0.3169, 0.3205, 0.2703, 0.3537, 0.2846, 0.7073, 0.3101, 0.6974, 0.3327, 0.6768, 0.3239, 0.6875, 0.3115, 0.3627, 0.3297, 0.342, 0.3397, 0.3307, 0.3169, 0.3512, 0.3174, 0.6974, 0.3327, 0.6628, 0.3725, 0.6391, 0.3573, 0.6768, 0.3239, 0.4028, 0.3621, 0.3793, 0.3787, 0.342, 0.3397, 0.3627, 0.3297, 0.6628, 0.3725, 0.6268, 0.3958, 0.6183, 0.3752, 0.6391, 0.3573, 0.4246, 0.3793, 0.4169, 0.4006, 0.3793, 0.3787, 0.4028, 0.3621, 0.6268, 0.3958, 0.6048, 0.3978, 0.6008, 0.3779, 0.6183, 0.3752, 0.4424, 0.3812, 0.4393, 0.4015, 0.4169, 0.4006, 0.4246, 0.3793, 0.6048, 0.3978, 0.5531, 0.3905, 0.5597, 0.357, 0.6008, 0.3779, 0.4829, 0.3585, 0.4909, 0.3919, 0.4393, 0.4015, 0.4424, 0.3812, 0.5531, 0.3905, 0.5219, 0.386, 0.5211, 0.3439, 0.5597, 0.357, 0.5211, 0.3439, 0.5219, 0.386, 0.4909, 0.3919, 0.4829, 0.3585, 0.5773, 0.3402, 0.5998, 0.3448, 0.6008, 0.3779, 0.5597, 0.357, 0.4424, 0.3812, 0.442, 0.3478, 0.4646, 0.3422, 0.4829, 0.3585, 0.5998, 0.3448, 0.6155, 0.342, 0.6183, 0.3752, 0.6008, 0.3779, 0.4246, 0.3793, 0.426, 0.3456, 0.442, 0.3478, 0.4424, 0.3812, 0.6345, 0.3323, 0.6391, 0.3573, 0.6183, 0.3752, 0.6155, 0.342, 0.4246, 0.3793, 0.4028, 0.3621, 0.4064, 0.3365, 0.426, 0.3456, 0.6624, 0.3128, 0.6768, 0.3239, 0.6391, 0.3573, 0.6345, 0.3323, 0.4028, 0.3621, 0.3627, 0.3297, 0.3771, 0.3177, 0.4064, 0.3365, 0.6684, 0.298, 0.6875, 0.3115, 0.6768, 0.3239, 0.6624, 0.3128, 0.3627, 0.3297, 0.3512, 0.3174, 0.3703, 0.3026, 0.3771, 0.3177, 0.6641, 0.2779, 0.6839, 0.28, 0.6875, 0.3115, 0.6684, 0.298, 0.3512, 0.3174, 0.3537, 0.2846, 0.3741, 0.2818, 0.3703, 0.3026, 0.6392, 0.253, 0.6648, 0.2532, 0.6839, 0.28, 0.6641, 0.2779, 0.3537, 0.2846, 0.3727, 0.2564, 0.3989, 0.2556, 0.3741, 0.2818, 0.614, 0.2427, 0.6215, 0.2278, 0.6648, 0.2532, 0.6392, 0.253, 0.3727, 0.2564, 0.4165, 0.2295, 0.4245, 0.2445, 0.3989, 0.2556, 0.5729, 0.2586, 0.5531, 0.2096, 0.6215, 0.2278, 0.614, 0.2427, 0.4165, 0.2295, 0.4853, 0.2101, 0.4664, 0.2597, 0.4245, 0.2445, 0.5729, 0.2586, 0.5639, 0.272, 0.5198, 0.2489, 0.5531, 0.2096, 0.5198, 0.2489, 0.4759, 0.2731, 0.4664, 0.2597, 0.4853, 0.2101, 0.5773, 0.3402, 0.5597, 0.357, 0.5211, 0.3439, 0.5585, 0.3166, 0.5211, 0.3439, 0.4829, 0.3585, 0.4646, 0.3422, 0.4826, 0.3178, 0.5585, 0.3166, 0.5211, 0.3439, 0.5203, 0.2948, 0.5569, 0.2912, 0.5203, 0.2948, 0.5211, 0.3439, 0.4826, 0.3178, 0.4834, 0.2922, 0.5198, 0.2489, 0.5639, 0.272, 0.5569, 0.2912, 0.5203, 0.2948, 0.4834, 0.2922, 0.4759, 0.2731, 0.5198, 0.2489, 0.5203, 0.2948, 0.5255, 0.06897, 0.5189, 0.0679, 0.5189, 0.05968, 0.5364, 0.06207, 0.5189, 0.05968, 0.5189, 0.0679, 0.5124, 0.06896, 0.5015, 0.06204, 0.5312, 0.07383, 0.5255, 0.06897, 0.5364, 0.06207, 0.5428, 0.06409, 0.5015, 0.06204, 0.5124, 0.06896, 0.5066, 0.07381, 0.4951, 0.06405, 0.531, 0.08743, 0.5312, 0.07383, 0.5428, 0.06409, 0.5463, 0.07267, 0.4951, 0.06405, 0.5066, 0.07381, 0.5068, 0.08742, 0.4916, 0.07262, 0.5556, 0.1217, 0.532, 0.1277, 0.5327, 0.09092, 0.5483, 0.08489, 0.5052, 0.09091, 0.5058, 0.1277, 0.4822, 0.1218, 0.4895, 0.08486, 0.531, 0.08743, 0.5463, 0.07267, 0.5483, 0.08489, 0.5327, 0.09092, 0.4895, 0.08486, 0.4916, 0.07262, 0.5068, 0.08742, 0.5052, 0.09091, 0.5381, 0.1584, 0.519, 0.1517, 0.5189, 0.1284, 0.532, 0.1277, 0.5189, 0.1284, 0.519, 0.1517, 0.4999, 0.1584, 0.5058, 0.1277, 0.5327, 0.09092, 0.532, 0.1277, 0.5189, 0.1284, 0.5189, 0.09395, 0.5189, 0.1284, 0.5058, 0.1277, 0.5052, 0.09091, 0.5189, 0.09395, 0.5189, 0.08518, 0.531, 0.08743, 0.5327, 0.09092, 0.5189, 0.09395, 0.5052, 0.09091, 0.5068, 0.08742, 0.5189, 0.08518, 0.5189, 0.09395, 0.5484, 0.1736, 0.538, 0.176, 0.5352, 0.1668, 0.5381, 0.1584, 0.5028, 0.1669, 0.5001, 0.176, 0.4897, 0.1737, 0.4999, 0.1584, 0.5443, 0.1934, 0.5372, 0.1876, 0.538, 0.176, 0.5484, 0.1736, 0.5001, 0.176, 0.5009, 0.1876, 0.494, 0.1934, 0.4897, 0.1737, 0.5198, 0.2008, 0.5288, 0.1918, 0.5372, 0.1876, 0.5443, 0.1934, 0.5009, 0.1876, 0.5092, 0.1916, 0.5198, 0.2008, 0.494, 0.1934, 0.5176, 0.1906, 0.5191, 0.1854, 0.5288, 0.1918, 0.5198, 0.2008, 0.5092, 0.1916, 0.5191, 0.1854, 0.5176, 0.1906, 0.5198, 0.2008, 0.519, 0.1517, 0.5381, 0.1584, 0.5352, 0.1668, 0.519, 0.159, 0.5028, 0.1669, 0.4999, 0.1584, 0.519, 0.1517, 0.519, 0.159, 0.519, 0.159, 0.5352, 0.1668, 0.5311, 0.1716, 0.519, 0.1656, 0.5069, 0.1717, 0.5028, 0.1669, 0.519, 0.159, 0.519, 0.1656, 0.5191, 0.1854, 0.5191, 0.1795, 0.5282, 0.1863, 0.5288, 0.1918, 0.5098, 0.1863, 0.5191, 0.1795, 0.5191, 0.1854, 0.5092, 0.1916, 0.5288, 0.1918, 0.5282, 0.1863, 0.5335, 0.1842, 0.5372, 0.1876, 0.5045, 0.1842, 0.5098, 0.1863, 0.5092, 0.1916, 0.5009, 0.1876, 0.5372, 0.1876, 0.5335, 0.1842, 0.5334, 0.1767, 0.538, 0.176, 0.5046, 0.1768, 0.5045, 0.1842, 0.5009, 0.1876, 0.5001, 0.176, 0.538, 0.176, 0.5334, 0.1767, 0.5311, 0.1716, 0.5352, 0.1668, 0.5069, 0.1717, 0.5046, 0.1768, 0.5001, 0.176, 0.5028, 0.1669, 0.5191, 0.1795, 0.5334, 0.1767, 0.5335, 0.1842, 0.5282, 0.1863, 0.5045, 0.1842, 0.5046, 0.1768, 0.5191, 0.1795, 0.5098, 0.1863, 0.5191, 0.1795, 0.519, 0.1656, 0.5311, 0.1716, 0.5334, 0.1767, 0.5069, 0.1717, 0.519, 0.1656, 0.5191, 0.1795, 0.5046, 0.1768, 0.5198, 0.2008, 0.5443, 0.1934, 0.5531, 0.2096, 0.5198, 0.2489, 0.4853, 0.2101, 0.494, 0.1934, 0.5198, 0.2008, 0.5198, 0.2489, 0.5443, 0.1934, 0.5484, 0.1736, 0.5616, 0.1678, 0.5531, 0.2096, 0.4764, 0.168, 0.4897, 0.1737, 0.494, 0.1934, 0.4853, 0.2101, 0.5484, 0.1736, 0.5381, 0.1584, 0.5595, 0.1493, 0.5616, 0.1678, 0.4784, 0.1494, 0.4999, 0.1584, 0.4897, 0.1737, 0.4764, 0.168, 0.5381, 0.1584, 0.532, 0.1277, 0.5556, 0.1217, 0.5595, 0.1493, 0.4822, 0.1218, 0.5058, 0.1277, 0.4999, 0.1584, 0.4784, 0.1494, 0.5831, 0.1085, 0.5961, 0.1334, 0.5595, 0.1493, 0.5556, 0.1217, 0.4784, 0.1494, 0.4414, 0.1336, 0.4545, 0.1085, 0.4822, 0.1218, 0.5961, 0.1334, 0.6012, 0.1479, 0.5616, 0.1678, 0.5595, 0.1493, 0.4764, 0.168, 0.4363, 0.1482, 0.4414, 0.1336, 0.4784, 0.1494, 0.6055, 0.1651, 0.5531, 0.2096, 0.5616, 0.1678, 0.6012, 0.1479, 0.4764, 0.168, 0.4853, 0.2101, 0.432, 0.1656, 0.4363, 0.1482, 0.531, 0.08743, 0.5189, 0.08518, 0.5189, 0.08387, 0.5289, 0.08496, 0.5189, 0.08387, 0.5189, 0.08518, 0.5068, 0.08742, 0.5089, 0.08495, 0.5312, 0.07383, 0.531, 0.08743, 0.5289, 0.08496, 0.529, 0.07543, 0.5089, 0.08495, 0.5068, 0.08742, 0.5066, 0.07381, 0.5088, 0.07542, 0.5255, 0.06897, 0.5312, 0.07383, 0.529, 0.07543, 0.5238, 0.07051, 0.5088, 0.07542, 0.5066, 0.07381, 0.5124, 0.06896, 0.5141, 0.0705, 0.5189, 0.0679, 0.5255, 0.06897, 0.5238, 0.07051, 0.5189, 0.06947, 0.5141, 0.0705, 0.5124, 0.06896, 0.5189, 0.0679, 0.5189, 0.06947, 0.5189, 0.06947, 0.5238, 0.07051, 0.5216, 0.07497, 0.5189, 0.07426, 0.5163, 0.07497, 0.5141, 0.0705, 0.5189, 0.06947, 0.5189, 0.07426, 0.5238, 0.07051, 0.529, 0.07543, 0.5242, 0.07669, 0.5216, 0.07497, 0.5136, 0.07668, 0.5088, 0.07542, 0.5141, 0.0705, 0.5163, 0.07497, 0.529, 0.07543, 0.5289, 0.08496, 0.5246, 0.07989, 0.5242, 0.07669, 0.5133, 0.07988, 0.5089, 0.08495, 0.5088, 0.07542, 0.5136, 0.07668, 0.5289, 0.08496, 0.5189, 0.08387, 0.5189, 0.07933, 0.5246, 0.07989, 0.5189, 0.07933, 0.5189, 0.08387, 0.5089, 0.08495, 0.5133, 0.07988, 0.5189, 0.07933, 0.5189, 0.07426, 0.5216, 0.07497, 0.5246, 0.07989, 0.5163, 0.07497, 0.5189, 0.07426, 0.5189, 0.07933, 0.5133, 0.07988, 0.5246, 0.07989, 0.5216, 0.07497, 0.5242, 0.07669, 0.5136, 0.07668, 0.5163, 0.07497, 0.5133, 0.07988, 0.5569, 0.2912, 0.5639, 0.272, 0.5718, 0.2773, 0.5684, 0.2929, 0.4681, 0.2786, 0.4759, 0.2731, 0.4834, 0.2922, 0.472, 0.2943, 0.5585, 0.3166, 0.5569, 0.2912, 0.5684, 0.2929, 0.5731, 0.3114, 0.472, 0.2943, 0.4834, 0.2922, 0.4826, 0.3178, 0.4678, 0.3131, 0.5773, 0.3402, 0.5585, 0.3166, 0.5731, 0.3114, 0.5849, 0.3277, 0.4678, 0.3131, 0.4826, 0.3178, 0.4646, 0.3422, 0.4565, 0.33, 0.5639, 0.272, 0.5729, 0.2586, 0.5807, 0.2666, 0.5718, 0.2773, 0.4587, 0.268, 0.4664, 0.2597, 0.4759, 0.2731, 0.4681, 0.2786, 0.5729, 0.2586, 0.614, 0.2427, 0.6117, 0.2557, 0.5807, 0.2666, 0.4271, 0.2577, 0.4245, 0.2445, 0.4664, 0.2597, 0.4587, 0.268, 0.614, 0.2427, 0.6392, 0.253, 0.6325, 0.2629, 0.6117, 0.2557, 0.4061, 0.2655, 0.3989, 0.2556, 0.4245, 0.2445, 0.4271, 0.2577, 0.6392, 0.253, 0.6641, 0.2779, 0.6537, 0.28, 0.6325, 0.2629, 0.3849, 0.2836, 0.3741, 0.2818, 0.3989, 0.2556, 0.4061, 0.2655, 0.6641, 0.2779, 0.6684, 0.298, 0.6561, 0.2976, 0.6537, 0.28, 0.383, 0.3019, 0.3703, 0.3026, 0.3741, 0.2818, 0.3849, 0.2836, 0.6684, 0.298, 0.6624, 0.3128, 0.6528, 0.3102, 0.6561, 0.2976, 0.3869, 0.3146, 0.3771, 0.3177, 0.3703, 0.3026, 0.383, 0.3019, 0.6624, 0.3128, 0.6345, 0.3323, 0.629, 0.3239, 0.6528, 0.3102, 0.4116, 0.3277, 0.4064, 0.3365, 0.3771, 0.3177, 0.3869, 0.3146, 0.6345, 0.3323, 0.6155, 0.342, 0.6144, 0.332, 0.629, 0.3239, 0.4267, 0.3354, 0.426, 0.3456, 0.4064, 0.3365, 0.4116, 0.3277, 0.6155, 0.342, 0.5998, 0.3448, 0.601, 0.3336, 0.6144, 0.332, 0.4403, 0.3365, 0.442, 0.3478, 0.426, 0.3456, 0.4267, 0.3354, 0.5998, 0.3448, 0.5773, 0.3402, 0.5849, 0.3277, 0.601, 0.3336, 0.4565, 0.33, 0.4646, 0.3422, 0.442, 0.3478, 0.4403, 0.3365, 0.601, 0.3336, 0.5849, 0.3277, 0.5906, 0.3215, 0.6018, 0.3285, 0.4504, 0.3239, 0.4565, 0.33, 0.4403, 0.3365, 0.4394, 0.3313, 0.6144, 0.332, 0.601, 0.3336, 0.6018, 0.3285, 0.6133, 0.3271, 0.4394, 0.3313, 0.4403, 0.3365, 0.4267, 0.3354, 0.4276, 0.3304, 0.629, 0.3239, 0.6144, 0.332, 0.6133, 0.3271, 0.6269, 0.3205, 0.4276, 0.3304, 0.4267, 0.3354, 0.4116, 0.3277, 0.4136, 0.3242, 0.6528, 0.3102, 0.629, 0.3239, 0.6269, 0.3205, 0.6462, 0.3064, 0.4136, 0.3242, 0.4116, 0.3277, 0.3869, 0.3146, 0.3934, 0.3105, 0.6561, 0.2976, 0.6528, 0.3102, 0.6462, 0.3064, 0.6495, 0.2962, 0.3934, 0.3105, 0.3869, 0.3146, 0.383, 0.3019, 0.3897, 0.3002, 0.6537, 0.28, 0.6561, 0.2976, 0.6495, 0.2962, 0.6478, 0.2835, 0.3897, 0.3002, 0.383, 0.3019, 0.3849, 0.2836, 0.391, 0.2871, 0.6325, 0.2629, 0.6537, 0.28, 0.6478, 0.2835, 0.6298, 0.2673, 0.391, 0.2871, 0.3849, 0.2836, 0.4061, 0.2655, 0.4089, 0.27, 0.6117, 0.2557, 0.6325, 0.2629, 0.6298, 0.2673, 0.6126, 0.2616, 0.4089, 0.27, 0.4061, 0.2655, 0.4271, 0.2577, 0.4263, 0.2637, 0.5807, 0.2666, 0.6117, 0.2557, 0.6126, 0.2616, 0.5852, 0.271, 0.4263, 0.2637, 0.4271, 0.2577, 0.4587, 0.268, 0.4544, 0.2726, 0.5718, 0.2773, 0.5807, 0.2666, 0.5852, 0.271, 0.5781, 0.2819, 0.4544, 0.2726, 0.4587, 0.268, 0.4681, 0.2786, 0.4618, 0.2834, 0.5849, 0.3277, 0.5731, 0.3114, 0.5795, 0.3093, 0.5906, 0.3215, 0.4612, 0.3112, 0.4678, 0.3131, 0.4565, 0.33, 0.4504, 0.3239, 0.5731, 0.3114, 0.5684, 0.2929, 0.5775, 0.2938, 0.5795, 0.3093, 0.4628, 0.2954, 0.472, 0.2943, 0.4678, 0.3131, 0.4612, 0.3112, 0.5684, 0.2929, 0.5718, 0.2773, 0.5781, 0.2819, 0.5775, 0.2938, 0.4618, 0.2834, 0.4681, 0.2786, 0.472, 0.2943, 0.4628, 0.2954, 0.5219, 0.386, 0.5531, 0.3905, 0.5532, 0.4331, 0.523, 0.4336, 0.4928, 0.4345, 0.4909, 0.3919, 0.5219, 0.386, 0.523, 0.4336, 0.5531, 0.3905, 0.6048, 0.3978, 0.6098, 0.4315, 0.5532, 0.4331, 0.4359, 0.4357, 0.4393, 0.4015, 0.4909, 0.3919, 0.4928, 0.4345, 0.6048, 0.3978, 0.6268, 0.3958, 0.6482, 0.4193, 0.6098, 0.4315, 0.3965, 0.4254, 0.4169, 0.4006, 0.4393, 0.4015, 0.4359, 0.4357, 0.6268, 0.3958, 0.6628, 0.3725, 0.6921, 0.3883, 0.6482, 0.4193, 0.3503, 0.3962, 0.3793, 0.3787, 0.4169, 0.4006, 0.3965, 0.4254, 0.6628, 0.3725, 0.6974, 0.3327, 0.7263, 0.3418, 0.6921, 0.3883, 0.3128, 0.3506, 0.342, 0.3397, 0.3793, 0.3787, 0.3503, 0.3962, 0.6974, 0.3327, 0.7073, 0.3101, 0.7359, 0.3121, 0.7263, 0.3418, 0.3011, 0.3206, 0.3307, 0.3169, 0.342, 0.3397, 0.3128, 0.3506, 0.7073, 0.3101, 0.7153, 0.2654, 0.7299, 0.2564, 0.7359, 0.3121, 0.3049, 0.2611, 0.3205, 0.2703, 0.3307, 0.3169, 0.3011, 0.3206, 0.7153, 0.2654, 0.6764, 0.2332, 0.6982, 0.2169, 0.7299, 0.2564, 0.3374, 0.2192, 0.3603, 0.2359, 0.3205, 0.2703, 0.3049, 0.2611, 0.6764, 0.2332, 0.6474, 0.2005, 0.6631, 0.1907, 0.6982, 0.2169, 0.3735, 0.1919, 0.3897, 0.2019, 0.3603, 0.2359, 0.3374, 0.2192, 0.6269, 0.01561, 0.6494, 0.02238, 0.6605, 0.07608, 0.6214, 0.04809, 0.3768, 0.0753, 0.3888, 0.02159, 0.4113, 0.01513, 0.4164, 0.04763, 0.5675, 0.000144, 0.6269, 0.01561, 0.6214, 0.04809, 0.5772, 0.0328, 0.4164, 0.04763, 0.4113, 0.01513, 0.4706, 0.000144, 0.4608, 0.03266, 0.5189, 0.02489, 0.5675, 0.000144, 0.5772, 0.0328, 0.5474, 0.04172, 0.4608, 0.03266, 0.4706, 0.000144, 0.5189, 0.02489, 0.4905, 0.04167, 0.5403, 0.05381, 0.5189, 0.05029, 0.5189, 0.02489, 0.5474, 0.04172, 0.5189, 0.02489, 0.5189, 0.05029, 0.4976, 0.05377, 0.4905, 0.04167, 0.5519, 0.05834, 0.5403, 0.05381, 0.5474, 0.04172, 0.5581, 0.05387, 0.4905, 0.04167, 0.4976, 0.05377, 0.486, 0.05827, 0.4798, 0.05378, 0.5551, 0.0619, 0.5519, 0.05834, 0.5581, 0.05387, 0.577, 0.058, 0.4798, 0.05378, 0.486, 0.05827, 0.4828, 0.06183, 0.4609, 0.05785, 0.5638, 0.07659, 0.5551, 0.0619, 0.577, 0.058, 0.6117, 0.07827, 0.4609, 0.05785, 0.4828, 0.06183, 0.474, 0.07651, 0.4259, 0.07799, 0.577, 0.058, 0.5772, 0.0328, 0.6214, 0.04809, 0.6117, 0.07827, 0.4164, 0.04763, 0.4608, 0.03266, 0.4609, 0.05785, 0.4259, 0.07799, 0.577, 0.058, 0.5581, 0.05387, 0.5474, 0.04172, 0.5772, 0.0328, 0.4905, 0.04167, 0.4798, 0.05378, 0.4609, 0.05785, 0.4608, 0.03266, 0.6267, 0.1114, 0.6117, 0.07827, 0.6214, 0.04809, 0.6605, 0.07608, 0.4164, 0.04763, 0.4259, 0.07799, 0.4106, 0.1112, 0.3768, 0.0753, 0.5831, 0.1085, 0.5638, 0.07659, 0.6117, 0.07827, 0.6267, 0.1114, 0.4259, 0.07799, 0.474, 0.07651, 0.4545, 0.1085, 0.4106, 0.1112, 0.5961, 0.1334, 0.6295, 0.1305, 0.6235, 0.1468, 0.6012, 0.1479, 0.4137, 0.1472, 0.4076, 0.1306, 0.4414, 0.1336, 0.4363, 0.1482, 0.5831, 0.1085, 0.6267, 0.1114, 0.6295, 0.1305, 0.5961, 0.1334, 0.4076, 0.1306, 0.4106, 0.1112, 0.4545, 0.1085, 0.4414, 0.1336, 0.6055, 0.1651, 0.6012, 0.1479, 0.6235, 0.1468, 0.6193, 0.1598, 0.4137, 0.1472, 0.4363, 0.1482, 0.432, 0.1656, 0.418, 0.1604, 0.6055, 0.1651, 0.6193, 0.1598, 0.6631, 0.1907, 0.6474, 0.2005, 0.3735, 0.1919, 0.418, 0.1604, 0.432, 0.1656, 0.3897, 0.2019, 0.9459, 0.07957, 0.8862, 0.1218, 0.8491, 0.09973, 0.8918, 0.03692, 0.1831, 0.09213, 0.1413, 0.1125, 0.07896, 0.06072, 0.1423, 0.02147, 0.8918, 0.03692, 0.8491, 0.09973, 0.7885, 0.08083, 0.8056, 0.01079, 0.2464, 0.07651, 0.1831, 0.09213, 0.1423, 0.02147, 0.2326, 0.003484, 0.8056, 0.01079, 0.7885, 0.08083, 0.687, 0.0772, 0.6724, 0.0222, 0.3499, 0.07596, 0.2464, 0.07651, 0.2326, 0.003484, 0.366, 0.02099, 0.6724, 0.0222, 0.687, 0.0772, 0.6605, 0.07608, 0.6494, 0.02238, 0.3768, 0.0753, 0.3499, 0.07596, 0.366, 0.02099, 0.3888, 0.02159, 0.6267, 0.1114, 0.6605, 0.07608, 0.687, 0.0772, 0.6295, 0.1305, 0.3499, 0.07596, 0.3768, 0.0753, 0.4106, 0.1112, 0.4076, 0.1306, 0.7299, 0.2564, 0.6982, 0.2169, 0.7602, 0.1932, 0.789, 0.2333, 0.2716, 0.1939, 0.3374, 0.2192, 0.3049, 0.2611, 0.2413, 0.237, 0.9945, 0.1677, 0.9091, 0.1833, 0.8862, 0.1218, 0.9459, 0.07957, 0.1413, 0.1125, 0.1079, 0.1791, 0.01183, 0.1554, 0.07896, 0.06072, 0.9117, 0.4024, 0.8629, 0.3386, 0.8941, 0.3019, 0.9629, 0.3448, 0.1238, 0.3155, 0.1606, 0.3568, 0.1064, 0.4327, 0.04397, 0.367, 0.9629, 0.3448, 0.8941, 0.3019, 0.9154, 0.2598, 0.9999, 0.2546, 0.09896, 0.267, 0.1238, 0.3155, 0.04397, 0.367, 0.000144, 0.2591, 0.9999, 0.2546, 0.9154, 0.2598, 0.9091, 0.1833, 0.9945, 0.1677, 0.1079, 0.1791, 0.09896, 0.267, 0.000144, 0.2591, 0.01183, 0.1554, 0.7495, 0.3347, 0.7359, 0.3121, 0.7663, 0.3008, 0.7892, 0.3137, 0.2674, 0.3101, 0.3011, 0.3206, 0.2882, 0.3465, 0.243, 0.3256, 0.7892, 0.3137, 0.7663, 0.3008, 0.8153, 0.2764, 0.8462, 0.2934, 0.2131, 0.2852, 0.2674, 0.3101, 0.243, 0.3256, 0.1785, 0.305, 0.8462, 0.2934, 0.8153, 0.2764, 0.845, 0.2564, 0.8735, 0.2659, 0.1797, 0.2633, 0.2131, 0.2852, 0.1785, 0.305, 0.1471, 0.2743, 0.8735, 0.2659, 0.845, 0.2564, 0.8591, 0.2282, 0.887, 0.2338, 0.1628, 0.2317, 0.1797, 0.2633, 0.1471, 0.2743, 0.1315, 0.2376, 0.8424, 0.1952, 0.875, 0.1847, 0.887, 0.2338, 0.8591, 0.2282, 0.1315, 0.2376, 0.1452, 0.1827, 0.1768, 0.1962, 0.1628, 0.2317, 0.9091, 0.1833, 0.9154, 0.2598, 0.887, 0.2338, 0.875, 0.1847, 0.1315, 0.2376, 0.09896, 0.267, 0.1079, 0.1791, 0.1452, 0.1827, 0.9154, 0.2598, 0.8941, 0.3019, 0.8735, 0.2659, 0.887, 0.2338, 0.1471, 0.2743, 0.1238, 0.3155, 0.09896, 0.267, 0.1315, 0.2376, 0.8941, 0.3019, 0.8629, 0.3386, 0.8462, 0.2934, 0.8735, 0.2659, 0.1785, 0.305, 0.1606, 0.3568, 0.1238, 0.3155, 0.1471, 0.2743, 0.8629, 0.3386, 0.7943, 0.3641, 0.7892, 0.3137, 0.8462, 0.2934, 0.243, 0.3256, 0.2398, 0.3826, 0.1606, 0.3568, 0.1785, 0.305, 0.7702, 0.3795, 0.7495, 0.3347, 0.7892, 0.3137, 0.7943, 0.3641, 0.243, 0.3256, 0.2882, 0.3465, 0.2681, 0.3987, 0.2398, 0.3826, 0.8455, 0.45, 0.7943, 0.3641, 0.8629, 0.3386, 0.9117, 0.4024, 0.1606, 0.3568, 0.2398, 0.3826, 0.1853, 0.4841, 0.1064, 0.4327, 0.8159, 0.4454, 0.7706, 0.4443, 0.7557, 0.4186, 0.7702, 0.3795, 0.287, 0.4429, 0.2714, 0.4733, 0.2193, 0.4772, 0.2681, 0.3987, 0.8159, 0.4454, 0.7702, 0.3795, 0.7943, 0.3641, 0.8455, 0.45, 0.2398, 0.3826, 0.2681, 0.3987, 0.2193, 0.4772, 0.1853, 0.4841, 0.8198, 0.4681, 0.8159, 0.4454, 0.8455, 0.45, 0.1853, 0.4841, 0.2193, 0.4772, 0.2159, 0.5036, 0.7359, 0.3121, 0.7299, 0.2564, 0.789, 0.2333, 0.7663, 0.3008, 0.2413, 0.237, 0.3049, 0.2611, 0.3011, 0.3206, 0.2674, 0.3101, 0.789, 0.2333, 0.8096, 0.2339, 0.8153, 0.2764, 0.7663, 0.3008, 0.2131, 0.2852, 0.2192, 0.2374, 0.2413, 0.237, 0.2674, 0.3101, 0.8096, 0.2339, 0.8293, 0.2196, 0.845, 0.2564, 0.8153, 0.2764, 0.1797, 0.2633, 0.1991, 0.2225, 0.2192, 0.2374, 0.2131, 0.2852, 0.8424, 0.1952, 0.8591, 0.2282, 0.845, 0.2564, 0.8293, 0.2196, 0.1797, 0.2633, 0.1628, 0.2317, 0.1768, 0.1962, 0.1991, 0.2225, 0.687, 0.0772, 0.7885, 0.08083, 0.7865, 0.1176, 0.7155, 0.1397, 0.2467, 0.1148, 0.2464, 0.07651, 0.3499, 0.07596, 0.3195, 0.1394, 0.7602, 0.1932, 0.7155, 0.1397, 0.7865, 0.1176, 0.7855, 0.1523, 0.2467, 0.1148, 0.3195, 0.1394, 0.2716, 0.1939, 0.246, 0.151, 0.6982, 0.2169, 0.6631, 0.1907, 0.7155, 0.1397, 0.7602, 0.1932, 0.3195, 0.1394, 0.3735, 0.1919, 0.3374, 0.2192, 0.2716, 0.1939, 0.6631, 0.1907, 0.6235, 0.1468, 0.6295, 0.1305, 0.7155, 0.1397, 0.4076, 0.1306, 0.4137, 0.1472, 0.3735, 0.1919, 0.3195, 0.1394, 0.6295, 0.1305, 0.687, 0.0772, 0.7155, 0.1397, 0.3195, 0.1394, 0.3499, 0.07596, 0.4076, 0.1306, 0.6631, 0.1907, 0.6193, 0.1598, 0.6235, 0.1468, 0.4137, 0.1472, 0.418, 0.1604, 0.3735, 0.1919, 0.8424, 0.1952, 0.8374, 0.1564, 0.8582, 0.1378, 0.875, 0.1847, 0.1717, 0.1323, 0.1966, 0.1552, 0.1768, 0.1962, 0.1452, 0.1827, 0.9091, 0.1833, 0.875, 0.1847, 0.8582, 0.1378, 0.8862, 0.1218, 0.1717, 0.1323, 0.1452, 0.1827, 0.1079, 0.1791, 0.1413, 0.1125, 0.7855, 0.1523, 0.7865, 0.1176, 0.8582, 0.1378, 0.8374, 0.1564, 0.1717, 0.1323, 0.2467, 0.1148, 0.246, 0.151, 0.1966, 0.1552, 0.7885, 0.08083, 0.8491, 0.09973, 0.8582, 0.1378, 0.7865, 0.1176, 0.1717, 0.1323, 0.1831, 0.09213, 0.2464, 0.07651, 0.2467, 0.1148, 0.8862, 0.1218, 0.8582, 0.1378, 0.8491, 0.09973, 0.1831, 0.09213, 0.1717, 0.1323, 0.1413, 0.1125, 0.5062, 0.9049, 0.4324, 0.8949, 0.4388, 0.8702, 0.4911, 0.8817, 0.3159, 0.8682, 0.3216, 0.8932, 0.2472, 0.9012, 0.263, 0.8783, 0.5062, 0.9049, 0.4911, 0.8817, 0.5728, 0.8605, 0.6048, 0.8799, 0.1815, 0.8547, 0.263, 0.8783, 0.2472, 0.9012, 0.1487, 0.8733, 0.6048, 0.8799, 0.5728, 0.8605, 0.5864, 0.794, 0.62, 0.7916, 0.1697, 0.7875, 0.1815, 0.8547, 0.1487, 0.8733, 0.1361, 0.7841, 0.62, 0.7916, 0.5864, 0.794, 0.549, 0.7464, 0.5638, 0.7392, 0.2087, 0.7409, 0.1697, 0.7875, 0.1361, 0.7841, 0.1941, 0.7332, 0.5638, 0.7392, 0.549, 0.7464, 0.5003, 0.7117, 0.5083, 0.6977, 0.2584, 0.7075, 0.2087, 0.7409, 0.1941, 0.7332, 0.2508, 0.6932, 0.5083, 0.6977, 0.5003, 0.7117, 0.4386, 0.6807, 0.4348, 0.6589, 0.321, 0.678, 0.2584, 0.7075, 0.2508, 0.6932, 0.3253, 0.6562, 0.5003, 0.7117, 0.5057, 0.7309, 0.453, 0.7, 0.4386, 0.6807, 0.3061, 0.697, 0.2525, 0.7266, 0.2584, 0.7075, 0.321, 0.678, 0.549, 0.7464, 0.5429, 0.7558, 0.5057, 0.7309, 0.5003, 0.7117, 0.2525, 0.7266, 0.2146, 0.7504, 0.2087, 0.7409, 0.2584, 0.7075, 0.5864, 0.794, 0.5681, 0.7874, 0.5429, 0.7558, 0.549, 0.7464, 0.2146, 0.7504, 0.1883, 0.7814, 0.1697, 0.7875, 0.2087, 0.7409, 0.5728, 0.8605, 0.5555, 0.8264, 0.5681, 0.7874, 0.5864, 0.794, 0.1883, 0.7814, 0.1998, 0.8209, 0.1815, 0.8547, 0.1697, 0.7875, 0.4911, 0.8817, 0.5012, 0.8444, 0.5555, 0.8264, 0.5728, 0.8605, 0.1998, 0.8209, 0.2538, 0.8405, 0.263, 0.8783, 0.1815, 0.8547, 0.4911, 0.8817, 0.4388, 0.8702, 0.4578, 0.84, 0.5012, 0.8444, 0.2976, 0.8374, 0.3159, 0.8682, 0.263, 0.8783, 0.2538, 0.8405, 0.7602, 0.1932, 0.7855, 0.1523, 0.796, 0.177, 0.7832, 0.1874, 0.2336, 0.1756, 0.246, 0.151, 0.2716, 0.1939, 0.247, 0.1871, 0.391, 0.6119, 0.4348, 0.6589, 0.4386, 0.6807, 0.3948, 0.6861, 0.321, 0.678, 0.3253, 0.6562, 0.3699, 0.6102, 0.3648, 0.6844, 0.789, 0.2333, 0.7602, 0.1932, 0.7832, 0.1874, 0.8096, 0.2339, 0.247, 0.1871, 0.2716, 0.1939, 0.2413, 0.237, 0.2192, 0.2374, 0.3917, 0.8621, 0.4016, 0.8415, 0.4388, 0.8702, 0.4324, 0.8949, 0.3159, 0.8682, 0.354, 0.8403, 0.3634, 0.8613, 0.3216, 0.8932, 0.4386, 0.6807, 0.453, 0.7, 0.435, 0.7183, 0.3948, 0.6861, 0.3237, 0.7157, 0.3061, 0.697, 0.321, 0.678, 0.3648, 0.6844, 0.4337, 0.7297, 0.3847, 0.7103, 0.3948, 0.6861, 0.435, 0.7183, 0.3648, 0.6844, 0.3744, 0.709, 0.3247, 0.7272, 0.3237, 0.7157, 0.411, 0.7477, 0.3847, 0.7103, 0.4337, 0.7297, 0.4278, 0.7428, 0.3247, 0.7272, 0.3744, 0.709, 0.347, 0.7458, 0.3303, 0.7405, 0.4181, 0.7849, 0.3847, 0.7954, 0.3847, 0.7103, 0.411, 0.7477, 0.3744, 0.709, 0.3723, 0.7945, 0.339, 0.7831, 0.347, 0.7458, 0.4016, 0.8415, 0.3847, 0.7954, 0.4181, 0.7849, 0.4313, 0.8175, 0.339, 0.7831, 0.3723, 0.7945, 0.354, 0.8403, 0.3248, 0.8155, 0.4388, 0.8702, 0.4016, 0.8415, 0.4313, 0.8175, 0.4578, 0.84, 0.3248, 0.8155, 0.354, 0.8403, 0.3159, 0.8682, 0.2976, 0.8374, 0.8096, 0.2339, 0.8163, 0.2031, 0.8251, 0.2098, 0.8293, 0.2196, 0.1998, 0.2148, 0.2098, 0.2062, 0.2192, 0.2374, 0.1991, 0.2225, 0.8096, 0.2339, 0.7832, 0.1874, 0.8022, 0.1846, 0.8163, 0.2031, 0.2265, 0.1831, 0.247, 0.1871, 0.2192, 0.2374, 0.2098, 0.2062, 0.7832, 0.1874, 0.796, 0.177, 0.8022, 0.1846, 0.2265, 0.1831, 0.2336, 0.1756, 0.247, 0.1871, 0.4578, 0.84, 0.4313, 0.8175, 0.4485, 0.8046, 0.4734, 0.8247, 0.3079, 0.802, 0.3248, 0.8155, 0.2976, 0.8374, 0.2824, 0.8215, 0.4313, 0.8175, 0.4181, 0.7849, 0.4359, 0.7796, 0.4485, 0.8046, 0.3212, 0.7772, 0.339, 0.7831, 0.3248, 0.8155, 0.3079, 0.802, 0.4181, 0.7849, 0.411, 0.7477, 0.4237, 0.7542, 0.4359, 0.7796, 0.3341, 0.752, 0.347, 0.7458, 0.339, 0.7831, 0.3212, 0.7772, 0.411, 0.7477, 0.4278, 0.7428, 0.4379, 0.7498, 0.4237, 0.7542, 0.3199, 0.7473, 0.3303, 0.7405, 0.347, 0.7458, 0.3341, 0.752, 0.4278, 0.7428, 0.4337, 0.7297, 0.4454, 0.732, 0.4379, 0.7498, 0.3129, 0.7292, 0.3247, 0.7272, 0.3303, 0.7405, 0.3199, 0.7473, 0.4337, 0.7297, 0.435, 0.7183, 0.441, 0.7244, 0.4454, 0.732, 0.3175, 0.7217, 0.3237, 0.7157, 0.3247, 0.7272, 0.3129, 0.7292, 0.435, 0.7183, 0.453, 0.7, 0.4553, 0.7137, 0.441, 0.7244, 0.3035, 0.7107, 0.3061, 0.697, 0.3237, 0.7157, 0.3175, 0.7217, 0.5012, 0.8444, 0.4578, 0.84, 0.4734, 0.8247, 0.5125, 0.8288, 0.2824, 0.8215, 0.2976, 0.8374, 0.2538, 0.8405, 0.243, 0.8246, 0.5555, 0.8264, 0.5012, 0.8444, 0.5125, 0.8288, 0.5509, 0.8118, 0.243, 0.8246, 0.2538, 0.8405, 0.1998, 0.8209, 0.2048, 0.8064, 0.5681, 0.7874, 0.5555, 0.8264, 0.5509, 0.8118, 0.5521, 0.7877, 0.2048, 0.8064, 0.1998, 0.8209, 0.1883, 0.7814, 0.2043, 0.7822, 0.5429, 0.7558, 0.5681, 0.7874, 0.5521, 0.7877, 0.5394, 0.7645, 0.2043, 0.7822, 0.1883, 0.7814, 0.2146, 0.7504, 0.2178, 0.7593, 0.5057, 0.7309, 0.5429, 0.7558, 0.5394, 0.7645, 0.5084, 0.7431, 0.2178, 0.7593, 0.2146, 0.7504, 0.2525, 0.7266, 0.2494, 0.7387, 0.453, 0.7, 0.5057, 0.7309, 0.5084, 0.7431, 0.4553, 0.7137, 0.2494, 0.7387, 0.2525, 0.7266, 0.3061, 0.697, 0.3035, 0.7107, 0.4379, 0.7498, 0.4454, 0.732, 0.4708, 0.7484, 0.4548, 0.7617, 0.287, 0.745, 0.3129, 0.7292, 0.3199, 0.7473, 0.3027, 0.7587, 0.4548, 0.7617, 0.4708, 0.7484, 0.4889, 0.7705, 0.4754, 0.7839, 0.2683, 0.7667, 0.287, 0.745, 0.3027, 0.7587, 0.2814, 0.7805, 0.4754, 0.7839, 0.4889, 0.7705, 0.5037, 0.7876, 0.4945, 0.8025, 0.253, 0.7834, 0.2683, 0.7667, 0.2814, 0.7805, 0.2618, 0.7986, 0.4945, 0.8025, 0.5037, 0.7876, 0.5186, 0.7916, 0.5168, 0.8073, 0.2379, 0.787, 0.253, 0.7834, 0.2618, 0.7986, 0.2392, 0.8029, 0.5125, 0.8288, 0.4734, 0.8247, 0.4945, 0.8025, 0.5168, 0.8073, 0.2618, 0.7986, 0.2824, 0.8215, 0.243, 0.8246, 0.2392, 0.8029, 0.4485, 0.8046, 0.4754, 0.7839, 0.4945, 0.8025, 0.4734, 0.8247, 0.2618, 0.7986, 0.2814, 0.7805, 0.3079, 0.802, 0.2824, 0.8215, 0.4485, 0.8046, 0.4359, 0.7796, 0.4548, 0.7617, 0.4754, 0.7839, 0.3027, 0.7587, 0.3212, 0.7772, 0.3079, 0.802, 0.2814, 0.7805, 0.4379, 0.7498, 0.4548, 0.7617, 0.4359, 0.7796, 0.4237, 0.7542, 0.3212, 0.7772, 0.3027, 0.7587, 0.3199, 0.7473, 0.3341, 0.752, 0.441, 0.7244, 0.4553, 0.7137, 0.4708, 0.7484, 0.4454, 0.732, 0.287, 0.745, 0.3035, 0.7107, 0.3175, 0.7217, 0.3129, 0.7292, 0.5084, 0.7431, 0.4889, 0.7705, 0.4708, 0.7484, 0.4553, 0.7137, 0.287, 0.745, 0.2683, 0.7667, 0.2494, 0.7387, 0.3035, 0.7107, 0.5394, 0.7645, 0.5037, 0.7876, 0.4889, 0.7705, 0.5084, 0.7431, 0.2683, 0.7667, 0.253, 0.7834, 0.2178, 0.7593, 0.2494, 0.7387, 0.5521, 0.7877, 0.5186, 0.7916, 0.5037, 0.7876, 0.5394, 0.7645, 0.253, 0.7834, 0.2379, 0.787, 0.2043, 0.7822, 0.2178, 0.7593, 0.5509, 0.8118, 0.5168, 0.8073, 0.5186, 0.7916, 0.5521, 0.7877, 0.2379, 0.787, 0.2392, 0.8029, 0.2048, 0.8064, 0.2043, 0.7822, 0.5125, 0.8288, 0.5168, 0.8073, 0.5509, 0.8118, 0.2048, 0.8064, 0.2392, 0.8029, 0.243, 0.8246, 0.5083, 0.6977, 0.4348, 0.6589, 0.4841, 0.6288, 0.5434, 0.6835, 0.2769, 0.6251, 0.3253, 0.6562, 0.2508, 0.6932, 0.2161, 0.6781, 0.5638, 0.7392, 0.5083, 0.6977, 0.5434, 0.6835, 0.5811, 0.7269, 0.2161, 0.6781, 0.2508, 0.6932, 0.1941, 0.7332, 0.1772, 0.7204, 0.62, 0.7916, 0.5638, 0.7392, 0.5811, 0.7269, 0.6167, 0.76, 0.1772, 0.7204, 0.1941, 0.7332, 0.1361, 0.7841, 0.1404, 0.7524, 0.7075, 0.7599, 0.62, 0.7916, 0.6167, 0.76, 0.6606, 0.7412, 0.1404, 0.7524, 0.1361, 0.7841, 0.04953, 0.7488, 0.09704, 0.7321, 0.7455, 0.6521, 0.7075, 0.7599, 0.6606, 0.7412, 0.6773, 0.6704, 0.09704, 0.7321, 0.04953, 0.7488, 0.01941, 0.6397, 0.08356, 0.662, 0.7408, 0.5724, 0.7455, 0.6521, 0.6773, 0.6704, 0.6714, 0.5927, 0.08356, 0.662, 0.01941, 0.6397, 0.03366, 0.5644, 0.09282, 0.5899, 0.6773, 0.6704, 0.5434, 0.6835, 0.4841, 0.6288, 0.6714, 0.5927, 0.2769, 0.6251, 0.2161, 0.6781, 0.08356, 0.662, 0.09282, 0.5899, 0.6773, 0.6704, 0.6606, 0.7412, 0.5811, 0.7269, 0.5434, 0.6835, 0.1772, 0.7204, 0.09704, 0.7321, 0.08356, 0.662, 0.2161, 0.6781, 0.6606, 0.7412, 0.6167, 0.76, 0.5811, 0.7269, 0.1772, 0.7204, 0.1404, 0.7524, 0.09704, 0.7321, 0.8424, 0.1952, 0.8293, 0.2196, 0.8346, 0.2069, 0.8347, 0.207, 0.03366, 0.5644, 0.05122, 0.5227, 0.145, 0.5626, 0.09282, 0.5899, 0.6204, 0.5657, 0.6714, 0.5927, 0.4841, 0.6288, 0.4981, 0.5523, 0.2769, 0.6251, 0.09282, 0.5899, 0.145, 0.5626, 0.2642, 0.5501, 0.391, 0.6119, 0.4981, 0.5523, 0.4841, 0.6288, 0.4348, 0.6589, 0.2769, 0.6251, 0.2642, 0.5501, 0.3699, 0.6102, 0.3253, 0.6562])
me_suzanne.materials.append(mat_material_001)
me_suzanne.update()

# ---- objects
ob_cube = bpy.data.objects.new('Cube', me_cube)
ob_suzanne = bpy.data.objects.new('Suzanne', me_suzanne)

# ---- transforms, parenting, visibility, modifiers, constraints
ob_cube.location = (0.0, 0.0, 0.0)
ob_cube.scale = (-3.456, -3.456, -3.456)
ob_cube.lock_rotations_4d = False
ob_cube.empty_display_type = 'ARROWS'
ob_cube.lineart.crease_threshold = 0.0
ob_suzanne.location = (0.0, 0.0, -2.186)
ob_suzanne.rotation_euler = (-0.5232, 2.184e-08, 1.571)
ob_suzanne.scale = (1.102, 1.102, 1.102)

# ---- collection membership
col_collection.objects.link(ob_cube)
col_collection.objects.link(ob_suzanne)

# ---- scene / render settings (as saved in the file)
scene.frame_start = 1; scene.frame_end = 250; scene.frame_set(1)
scene.render.engine = 'BLENDER_EEVEE_NEXT'
scene.cycles.sampling_pattern = 'TABULATED_SOBOL'
scene.view_settings.view_transform = 'Filmic'
bpy.context.view_layer.update()

# ---- added for rendering (the .blend has no active camera and no usable light): camera, sun
cam_auto = bpy.data.cameras.new('AutoCamera')
cam_auto.lens = 50.0
cam_auto.sensor_width = 36.0
cam_auto.clip_end = 1000.0
ob_auto_camera = bpy.data.objects.new('AutoCamera', cam_auto)
scene.collection.objects.link(ob_auto_camera)
ob_auto_camera.location = (14.3263, -17.1916, 8.91293)
ob_auto_camera.rotation_euler = (1.09748, -7.21219e-08, 0.694738)
scene.camera = ob_auto_camera
light_auto_sun = bpy.data.lights.new('AutoSun', 'SUN')
light_auto_sun.energy = 3.0
light_auto_sun.angle = 0.0523599
ob_auto_sun = bpy.data.objects.new('AutoSun', light_auto_sun)
scene.collection.objects.link(ob_auto_sun)
ob_auto_sun.rotation_euler = (0.872665, 0.174533, 0.523599)
bpy.context.view_layer.update()
